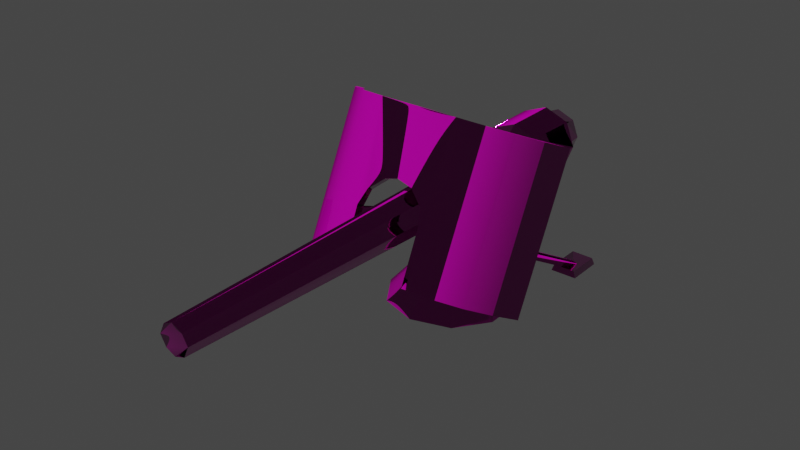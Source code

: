 # Source: mounted_gun_01.blend  (saved by Blender 3.5.10; exported with 4.5.12 LTS)
import bpy
from mathutils import Matrix  # noqa: F401  (used for matrix-valued properties, if any)

bpy.ops.wm.read_factory_settings(use_empty=True)
scene = bpy.context.scene
scene.name = 'Scene'

# ---- collections
col_collection = bpy.data.collections.new('Collection'); scene.collection.children.link(col_collection)

# ---- images (referenced by path relative to the original .blend; pixels are not part of the script)
import os
ASSET_DIR = os.environ.get("B2B_ASSET_DIR", "")  # directory of the original .blend (textures are referenced by path, not embedded)
HERE = os.path.dirname(os.path.abspath(__file__))  # packed textures are extracted next to this script under _unpacked/

def load_image(name, relpath, width, height, colorspace="sRGB"):
    """Load a texture the original file referenced (path relative to the .blend, or extracted next to this script)."""
    p = next((c for c in (os.path.join(HERE, relpath), os.path.join(ASSET_DIR, relpath)) if relpath and os.path.exists(c)), "")
    if p:
        img = bpy.data.images.load(p, check_existing=True)
        img.name = name
    else:  # same state as the original file: an image datablock whose file is absent (Cycles renders it pink)
        img = bpy.data.images.new(name, width, height)
        img.source = "FILE"
        img.filepath = "//" + (relpath or name)
    img.colorspace_settings.name = colorspace
    return img
img_heavy_06_diff_0_png = load_image('heavy_06_diff_0.png', 'heavy_06_diff_0.png', 1024, 1024, 'sRGB')
img_heavy_06_norm_0_png = load_image('heavy_06_norm_0.png', 'heavy_06_norm_0.png', 1024, 1024, 'Non-Color')
img_heavy_06_metal_0_png = load_image('heavy_06_metal_0.png', 'heavy_06_metal_0.png', 1024, 1024, 'Non-Color')
img_default_model_mask_0_png = load_image('default_model_mask_0.png', 'default_model_mask_0.png', 1024, 1024, 'Non-Color')
img_heavy_06_mask_0_png = load_image('heavy_06_mask_0.png', 'heavy_06_mask_0.png', 1024, 1024, 'sRGB')

# ---- materials (node trees are filled in below, after node groups)
mat_material__35_004 = bpy.data.materials.new('Material #35.004')
mat_material__35_004.use_transparent_shadow = False

# ---- node groups
ng_annoshader = bpy.data.node_groups.new('AnnoShader', 'ShaderNodeTree')
_s = ng_annoshader.interface.new_socket(name='Shader', in_out='OUTPUT', socket_type='NodeSocketShader')
_s = ng_annoshader.interface.new_socket(name='cDiffuse', in_out='INPUT', socket_type='NodeSocketColor')
_s = ng_annoshader.interface.new_socket(name='cDiffuseMultiplier', in_out='INPUT', socket_type='NodeSocketColor')
_s = ng_annoshader.interface.new_socket(name='Alpha', in_out='INPUT', socket_type='NodeSocketFloat')
_s = ng_annoshader.interface.new_socket(name='cNormal', in_out='INPUT', socket_type='NodeSocketColor')
_s = ng_annoshader.interface.new_socket(name='Glossiness', in_out='INPUT', socket_type='NodeSocketFloat')
_s = ng_annoshader.interface.new_socket(name='cMetallic', in_out='INPUT', socket_type='NodeSocketColor')
_s = ng_annoshader.interface.new_socket(name='cHeight', in_out='INPUT', socket_type='NodeSocketColor')
_s = ng_annoshader.interface.new_socket(name='cNightGlow', in_out='INPUT', socket_type='NodeSocketColor')
_s = ng_annoshader.interface.new_socket(name='cEmissiveColor', in_out='INPUT', socket_type='NodeSocketColor')
_s = ng_annoshader.interface.new_socket(name='EmissionStrength', in_out='INPUT', socket_type='NodeSocketFloat')
_s = ng_annoshader.interface.new_socket(name='cDyeMask', in_out='INPUT', socket_type='NodeSocketColor')
_N = ng_annoshader.nodes; _L = ng_annoshader.links
n0 = _N.new('NodeGroupInput'); n0.name = 'Group Input'; n0.location = (0, -900)
n1 = _N.new('ShaderNodeMix'); n1.name = 'Mix'; n1.location = (300, 300)
n1.data_type = 'RGBA'
n1.blend_type = 'MULTIPLY'
n1.inputs[0].default_value = 1.0
n2 = _N.new('ShaderNodeRGBToBW'); n2.name = 'RGB to BW'; n2.location = (300, 0)
n3 = _N.new('ShaderNodeMix'); n3.name = 'Mix.001'; n3.location = (600, 0)
n3.data_type = 'RGBA'
n3.blend_type = 'MULTIPLY'
n3.inputs[7].default_value = (1.0, 0.0, 0.0, 1.0)
n4 = _N.new('ShaderNodeSeparateColor'); n4.name = 'Separate RGB'; n4.location = (300, -300)
n5 = _N.new('ShaderNodeMath'); n5.name = 'Math'; n5.location = (600, -450)
n5.operation = 'POWER'
n5.inputs[1].default_value = 2.0
n6 = _N.new('ShaderNodeMath'); n6.name = 'Math.001'; n6.location = (600, -150)
n6.operation = 'POWER'
n6.inputs[1].default_value = 2.0
n7 = _N.new('ShaderNodeMath'); n7.name = 'Math.002'; n7.location = (750, -300)
n8 = _N.new('ShaderNodeMath'); n8.name = 'Math.003'; n8.location = (900, -300)
n8.operation = 'SUBTRACT'
n8.inputs[0].default_value = 1.0
n9 = _N.new('ShaderNodeMath'); n9.name = 'Math.004'; n9.location = (1050, -300)
n9.operation = 'SQRT'
n10 = _N.new('ShaderNodeCombineColor'); n10.name = 'Combine RGB'; n10.location = (1200, -300)
n11 = _N.new('ShaderNodeNormalMap'); n11.name = 'Normal Map'; n11.location = (1500, -300)
n11.inputs[0].default_value = 0.5
n12 = _N.new('ShaderNodeRGBToBW'); n12.name = 'RGB to BW.001'; n12.location = (1500, 0)
n13 = _N.new('ShaderNodeBump'); n13.name = 'Bump'; n13.location = (1800, -300)
n13.inputs[0].default_value = 0.5
n13.inputs[1].default_value = 1.0
n13.inputs[2].default_value = 1.0
n14 = _N.new('ShaderNodeMath'); n14.name = 'Math.005'; n14.location = (900, -900)
n14.operation = 'SUBTRACT'
n14.inputs[0].default_value = 1.0
n15 = _N.new('ShaderNodeRGBToBW'); n15.name = 'RGB to BW.002'; n15.location = (300, 0)
n16 = _N.new('ShaderNodeVectorMath'); n16.name = 'EmissionScale'; n16.location = (300, -1200)
n16.label = 'EmissionScale'
n16.operation = 'SCALE'
n16.inputs[3].default_value = 10.0
n17 = _N.new('ShaderNodeVectorMath'); n17.name = 'Vector Math'; n17.location = (600, -1200)
n17.operation = 'MULTIPLY'
n18 = _N.new('ShaderNodeObjectInfo'); n18.name = 'Object Info'; n18.location = (300, -1500)
n19 = _N.new('ShaderNodeMath'); n19.name = 'Math.006'; n19.location = (600, -1500)
n19.operation = 'FRACT'
n20 = _N.new('ShaderNodeValToRGB'); n20.name = 'ColorRamp'; n20.location = (900, -1500)
n20.color_ramp.interpolation = 'CONSTANT'
while len(n20.color_ramp.elements) > 1: n20.color_ramp.elements.remove(n20.color_ramp.elements[-1])
n20.color_ramp.elements[0].position = 0.0; n20.color_ramp.elements[0].color = (1.0, 0.0, 0.0, 1.0)
_e = n20.color_ramp.elements.new(0.3333); _e.color = (0.0, 1.0, 0.0, 1.0)
_e = n20.color_ramp.elements.new(0.6667); _e.color = (0.0, 0.0, 1.0, 1.0)
n21 = _N.new('ShaderNodeVectorMath'); n21.name = 'Vector Math.001'; n21.location = (1200, -1500)
n21.operation = 'MULTIPLY'
n22 = _N.new('ShaderNodeMix'); n22.name = 'Mix.002'; n22.location = (1500, -1200)
n22.data_type = 'RGBA'
n22.inputs[6].default_value = (0.0, 0.0, 0.0, 1.0)
n23 = _N.new('ShaderNodeBsdfPrincipled'); n23.name = 'Principled BSDF'; n23.location = (1200, -900)
n23.distribution = 'GGX'
n23.subsurface_method = 'RANDOM_WALK_SKIN'
n23.inputs[3].default_value = 1.45
n24 = _N.new('NodeGroupOutput'); n24.name = 'Group Output'; n24.location = (1500, -900)
_L.new(n0.outputs[1], n1.inputs[6])
_L.new(n0.outputs[0], n1.inputs[7])
_L.new(n0.outputs[10], n2.inputs[0])
_L.new(n2.outputs[0], n3.inputs[0])
_L.new(n1.outputs[2], n3.inputs[6])
_L.new(n0.outputs[3], n4.inputs[0])
_L.new(n4.outputs[0], n5.inputs[0])
_L.new(n4.outputs[1], n6.inputs[0])
_L.new(n5.outputs[0], n7.inputs[0])
_L.new(n6.outputs[0], n7.inputs[1])
_L.new(n7.outputs[0], n8.inputs[1])
_L.new(n8.outputs[0], n9.inputs[0])
_L.new(n4.outputs[0], n10.inputs[0])
_L.new(n4.outputs[1], n10.inputs[1])
_L.new(n9.outputs[0], n10.inputs[2])
_L.new(n10.outputs[0], n11.inputs[1])
_L.new(n0.outputs[6], n12.inputs[0])
_L.new(n12.outputs[0], n13.inputs[3])
_L.new(n11.outputs[0], n13.inputs[4])
_L.new(n0.outputs[4], n14.inputs[1])
_L.new(n0.outputs[5], n15.inputs[0])
_L.new(n0.outputs[8], n16.inputs[0])
_L.new(n3.outputs[2], n17.inputs[0])
_L.new(n16.outputs[0], n17.inputs[1])
_L.new(n18.outputs[0], n19.inputs[0])
_L.new(n19.outputs[0], n20.inputs[0])
_L.new(n20.outputs[0], n21.inputs[0])
_L.new(n0.outputs[7], n21.inputs[1])
_L.new(n21.outputs[0], n22.inputs[0])
_L.new(n17.outputs[0], n22.inputs[7])
_L.new(n0.outputs[2], n23.inputs[4])
_L.new(n14.outputs[0], n23.inputs[2])
_L.new(n13.outputs[0], n23.inputs[5])
_L.new(n3.outputs[2], n23.inputs[0])
_L.new(n15.outputs[0], n23.inputs[1])
_L.new(n0.outputs[9], n23.inputs[28])
_L.new(n22.outputs[2], n23.inputs[27])
_L.new(n23.outputs[0], n24.inputs[0])
n24.is_active_output = True

# ---- material node trees
mat_material__35_004.use_nodes = True; mat_material__35_004.node_tree.nodes.clear()
_N = mat_material__35_004.node_tree.nodes; _L = mat_material__35_004.node_tree.links
n0 = _N.new('ShaderNodeOutputMaterial'); n0.name = 'Material Output'; n0.location = (300, 300)
n1 = _N.new('ShaderNodeTexImage'); n1.name = 'cModelDiffTex'; n1.location = (-1200, 900)
n1.label = 'cModelDiffTex'
n1.image = img_heavy_06_diff_0_png
n2 = _N.new('ShaderNodeTexImage'); n2.name = 'cModelNormalTex'; n2.location = (-1200, 600)
n2.label = 'cModelNormalTex'
n2.image = img_heavy_06_norm_0_png
n3 = _N.new('ShaderNodeTexImage'); n3.name = 'cModelMetallicTex'; n3.location = (-1200, 300)
n3.label = 'cModelMetallicTex'
n3.image = img_heavy_06_metal_0_png
n4 = _N.new('ShaderNodeTexImage'); n4.name = 'cSeparateAOTex'; n4.location = (-1200, 0)
n4.label = 'cSeparateAOTex'
n4.image = img_default_model_mask_0_png
n5 = _N.new('ShaderNodeTexImage'); n5.name = 'cHeightMap'; n5.location = (-1200, -300)
n5.label = 'cHeightMap'
n6 = _N.new('ShaderNodeTexImage'); n6.name = 'cNightGlowMap'; n6.location = (-1200, -600)
n6.label = 'cNightGlowMap'
n6.image = img_heavy_06_mask_0_png
n7 = _N.new('ShaderNodeTexImage'); n7.name = 'cDyeMask'; n7.location = (-1200, -900)
n7.label = 'cDyeMask'
n8 = _N.new('ShaderNodeGroup'); n8.name = 'Group'; n8.location = (0, 0)
n8.node_tree = ng_annoshader
n8.inputs[9].default_value = 0.0
n9 = _N.new('ShaderNodeCombineRGB'); n9.name = 'cEmissiveColor'; n9.location = (900, 1050)
n9.label = 'cEmissiveColor'
n9.inputs[0].default_value = 1.556
n9.inputs[1].default_value = 0.7751
n9.inputs[2].default_value = 0.3049
n10 = _N.new('ShaderNodeCombineRGB'); n10.name = 'cDiffuseColor'; n10.location = (600, 1050)
n10.label = 'cDiffuseColor'
n10.inputs[0].default_value = 1.0
n10.inputs[1].default_value = 1.0
n10.inputs[2].default_value = 1.0
_L.new(n1.outputs[0], n8.inputs[0])
_L.new(n2.outputs[0], n8.inputs[3])
_L.new(n3.outputs[0], n8.inputs[5])
_L.new(n5.outputs[0], n8.inputs[6])
_L.new(n6.outputs[0], n8.inputs[7])
_L.new(n7.outputs[0], n8.inputs[10])
_L.new(n10.outputs[0], n8.inputs[1])
_L.new(n9.outputs[0], n8.inputs[8])
_L.new(n1.outputs[1], n8.inputs[2])
_L.new(n2.outputs[1], n8.inputs[4])
_L.new(n8.outputs[0], n0.inputs[0])
n0.is_active_output = True

# ---- world
world_world = bpy.data.worlds.new('World'); scene.world = world_world
world_world.use_nodes = True; world_world.node_tree.nodes.clear()
_N = world_world.node_tree.nodes; _L = world_world.node_tree.links
n0 = _N.new('ShaderNodeOutputWorld'); n0.name = 'World Output'; n0.location = (300, 300)
n1 = _N.new('ShaderNodeBackground'); n1.name = 'Background'; n1.location = (10, 300)
n1.inputs[0].default_value = (0.05088, 0.05088, 0.05088, 1.0)
_L.new(n1.outputs[0], n0.inputs[0])
n0.is_active_output = True
world_world.color = (0.05088, 0.05088, 0.05088)
world_world.use_sun_shadow = False
world_world.sun_shadow_jitter_overblur = 0.0

# ---- meshes
me_mesh_0_013 = bpy.data.meshes.new('Mesh_0.013')
me_mesh_0_013.from_pydata([(0.1723, -0.009009, 0.2686), (0.1614, -0.09936, 0.06431), (0.1722, -0.1046, 0.06691), (0.1615, -0.003803, 0.2659), (0.03241, -0.06365, 0.1649), (0.03182, -0.03524, 0.1854), (0.03305, -0.01998, 0.1781), (0.03456, -0.05497, 0.1819), (0.03196, -0.06036, 0.1094), (0.03131, 0.01665, 0.1366), (0.03342, -0.04675, 0.09804), (0.03414, 0.0204, 0.1173), (0.03268, 0.006784, 0.1005), (0.1121, 0.1351, -0.0004842), (0.108, 0.1882, 0.009269), (0.1111, 0.1903, -0.0004842), (0.1085, 0.1363, 0.009269), (-0.07979, 0.1889, -0.0004842), (-0.07928, 0.137, 0.009269), (-0.07956, 0.1873, 0.009269), (-0.07882, 0.1338, -0.0004842), (-0.01555, 0.04031, 0.0999), (-0.002588, 0.1159, 0.1129), (-0.01597, 0.1157, 0.0999), (-0.002171, 0.04049, 0.1129), (-0.002171, 0.04049, 0.13), (-0.002588, 0.1159, 0.1281), (0.02257, 0.2484, 0.1891), (-0.001137, 0.2501, 0.1642), (0.03266, 0.2481, 0.1642), (-0.004312, 0.2489, 0.1995), (-0.02768, 0.2481, 0.1891), (0.02257, 0.2484, 0.1391), (-0.03777, 0.2484, 0.1642), (-0.004312, 0.2489, 0.1287), (-0.02768, 0.2481, 0.1391), (0.0344, 0.2115, 0.1997), (0.03632, 0.2218, 0.1642), (0.04779, 0.2117, 0.1642), (0.02623, 0.2221, 0.192), (-0.002459, 0.2114, 0.2142), (0.02623, 0.2221, 0.1362), (0.0344, 0.2115, 0.1285), (0.03266, 0.2481, 0.1642), (0.02257, 0.2484, 0.1391), (0.02257, 0.2484, 0.1891), (-0.004312, 0.2489, 0.1287), (-0.004058, 0.2229, 0.1246), (-0.002459, 0.2114, 0.1139), (-0.004058, 0.2229, 0.2037), (-0.004312, 0.2489, 0.1995), (-0.03932, 0.2113, 0.1997), (-0.03083, 0.2226, 0.192), (-0.02768, 0.2481, 0.1891), (-0.0527, 0.2111, 0.1642), (-0.04092, 0.2228, 0.1642), (-0.03777, 0.2484, 0.1642), (-0.03932, 0.2113, 0.1285), (-0.03083, 0.2226, 0.1362), (-0.002459, 0.2114, 0.1139), (-0.02768, 0.2481, 0.1391), (-0.004058, 0.2229, 0.1246), (-0.004312, 0.2489, 0.1287), (-0.0001946, -0.1185, 0.2147), (-0.02184, -0.1315, 0.2142), (-0.001884, -0.1304, 0.2196), (-0.02322, -0.1217, 0.2093), (-0.04395, -0.1413, 0.1964), (-0.04555, -0.1298, 0.1912), (-0.05267, -0.1509, 0.1759), (-0.05076, -0.1406, 0.1707), (-0.05116, -0.1859, 0.1031), (-0.05276, -0.1744, 0.09814), (0.1111, 0.1903, -0.0004842), (0.07446, 0.1886, 0.009269), (0.07423, 0.1902, -0.0004842), (0.108, 0.1882, 0.009269), (-0.07956, 0.1873, 0.009269), (-0.1164, 0.1872, 0.009269), (-0.07979, 0.1889, -0.0004842), (-0.04954, 0.116, 0.1186), (-0.02607, 0.1159, 0.1387), (-0.03945, 0.1158, 0.1642), (-0.03945, 0.1158, 0.1018), (-0.01597, 0.1157, 0.0999), (-0.002588, 0.1159, 0.1281), (-0.002588, 0.1159, 0.1129), (0.09025, -0.1662, 0.0942), (0.05466, -0.079, 0.2997), (0.05453, -0.1746, 0.09814), (0.04973, -0.14, 0.1707), (0.04773, -0.1738, 0.09814), (0.04156, -0.1294, 0.1912), (0.02045, -0.1223, 0.2093), (-0.0001946, -0.1185, 0.2147), (0.09038, -0.07068, 0.2958), (-0.00239, -0.07854, 0.2997), (0.1181, -0.05341, 0.2881), (0.118, -0.149, 0.08641), (0.1449, -0.1251, 0.07593), (0.145, -0.02957, 0.2775), (0.1614, -0.09936, 0.06431), (0.1615, -0.003803, 0.2659), (-0.05921, -0.07974, 0.2997), (-0.02322, -0.1217, 0.2093), (-0.04555, -0.1298, 0.1912), (-0.05076, -0.1406, 0.1707), (-0.05934, -0.1753, 0.09814), (-0.05276, -0.1744, 0.09814), (-0.09406, -0.1667, 0.0942), (-0.09393, -0.07115, 0.2958), (-0.123, -0.05508, 0.2881), (-0.1231, -0.1506, 0.08641), (-0.1465, -0.1271, 0.07593), (-0.1464, -0.03151, 0.2775), (-0.1668, -0.1014, 0.06431), (-0.1669, -0.004195, 0.2659), (0.03159, -0.03359, 0.1144), (0.1216, -0.1267, 0.1439), (0.0309, -0.02866, 0.1302), (0.119, -0.1321, 0.1281), (0.03296, -0.04346, 0.1333), (0.1127, -0.1346, 0.1468), (0.03365, -0.04839, 0.1175), (0.1134, -0.1396, 0.1312), (0.1042, 0.1676, 0.005378), (0.01012, 0.0002958, 0.07739), (0.01295, 0.004041, 0.08714), (0.09356, 0.1477, 0.004133), (0.09342, 0.1728, 0.004963), (0.002171, 0.009248, 0.08673), (0.08301, 0.1512, 0.003718), (-0.0006612, 0.005502, 0.07687), (0.09038, -0.07068, 0.2958), (0.05603, -0.08886, 0.3047), (0.05466, -0.079, 0.2997), (0.09504, -0.08009, 0.3006), (-0.0007906, -0.09005, 0.3047), (0.1181, -0.05341, 0.2881), (-0.00239, -0.07854, 0.2997), (0.1261, -0.06236, 0.2921), (-0.05921, -0.07974, 0.2997), (0.145, -0.02957, 0.2775), (-0.06113, -0.09006, 0.3047), (0.1527, -0.03687, 0.2807), (0.1615, -0.003803, 0.2659), (0.1723, -0.009009, 0.2686), (-0.09393, -0.07115, 0.2958), (-0.09913, -0.08193, 0.3006), (-0.123, -0.05508, 0.2881), (-0.1286, -0.06257, 0.2921), (-0.1464, -0.03151, 0.2775), (-0.1555, -0.03781, 0.2807), (-0.1669, -0.004195, 0.2659), (-0.1761, -0.0105, 0.2686), (0.02418, 0.1162, 0.1896), (0.02277, -0.5008, 0.1642), (0.01619, -0.5017, 0.1792), (0.03427, 0.116, 0.1642), (-0.002588, 0.1159, 0.2001), (0.02418, 0.1162, 0.1387), (-0.0007124, -0.5007, 0.1856), (0.01619, -0.5017, 0.1491), (-0.02607, 0.1159, 0.1896), (-0.0141, -0.5009, 0.1792), (-0.02067, -0.5018, 0.1642), (-0.002171, 0.04049, 0.13), (-0.0007124, -0.5007, 0.1427), (-0.002588, 0.1159, 0.1281), (-0.03574, 0.04085, 0.1642), (-0.03945, 0.1158, 0.1642), (-0.0141, -0.5009, 0.1491), (-0.02565, 0.04058, 0.14), (-0.0007124, -0.5007, 0.1427), (-0.002171, 0.04049, 0.13), (-0.1102, 0.1663, 0.005378), (-0.01336, 0.0003853, 0.07739), (-0.09732, 0.1463, 0.004133), (-0.01404, 0.005318, 0.08714), (-0.101, 0.1726, 0.004963), (-0.004635, 0.009978, 0.08673), (-0.08792, 0.1509, 0.003718), (-0.00395, 0.005045, 0.07687), (-0.1761, -0.0105, 0.2686), (-0.1668, -0.1014, 0.06431), (-0.1669, -0.004195, 0.2659), (-0.1762, -0.1061, 0.06691), (-0.03533, -0.03451, 0.1144), (-0.123, -0.1272, 0.1439), (-0.1221, -0.1337, 0.1281), (-0.03601, -0.02958, 0.1302), (-0.03747, -0.04319, 0.1333), (-0.1153, -0.1345, 0.1468), (-0.03679, -0.04813, 0.1175), (-0.1179, -0.1399, 0.1312), (-0.002032, 0.01537, 0.0583), (-0.02368, 0.002303, 0.1114), (-0.02368, 0.002303, 0.0583), (-0.002032, 0.01537, 0.1114), (-0.02354, -0.02282, 0.1114), (0.01976, 0.003311, 0.0583), (-0.02354, -0.02282, 0.0583), (0.01976, 0.003311, 0.1114), (-0.001754, -0.03488, 0.1114), (-0.001754, -0.03488, 0.0583), (0.0199, -0.02181, 0.0583), (0.0199, -0.02181, 0.1114), (-0.001754, -0.03488, 0.0583), (-0.001754, -0.03488, 0.1114), (-0.03629, 0.02066, 0.1173), (0.03131, 0.01665, 0.1366), (-0.03583, 0.01738, 0.1366), (0.03414, 0.0204, 0.1173), (-0.03423, 0.005865, 0.1005), (0.03268, 0.006784, 0.1005), (0.03305, -0.01998, 0.1781), (-0.03409, -0.01926, 0.1781), (0.03182, -0.03524, 0.1854), (-0.03533, -0.03451, 0.1854), (0.03456, -0.05497, 0.1819), (-0.03587, -0.0547, 0.1819), (0.03241, -0.06365, 0.1649), (-0.03473, -0.06292, 0.1649), (0.03196, -0.06036, 0.1094), (-0.03496, -0.06128, 0.1094), (0.03342, -0.04675, 0.09804), (-0.03702, -0.04648, 0.09804), (-0.0008002, 0.03062, 0.0613), (-0.001893, -0.009754, 0.0613), (-0.02665, 0.02368, 0.0613), (0.02359, 0.02396, 0.0613), (-0.04058, 0.003306, 0.0613), (0.03666, 0.002308, 0.0613), (0.0368, -0.02281, 0.0613), (-0.04044, -0.02182, 0.0613), (0.02287, -0.04319, 0.0613), (-0.02409, -0.04301, 0.0613), (-0.002986, -0.05013, 0.0613), (-0.001764, 0.0858, -0.0004842), (-0.02665, 0.02368, 0.0613), (-0.05936, 0.06607, -0.0004842), (-0.0008002, 0.03062, 0.0613), (-0.04058, 0.003306, 0.0613), (-0.09311, 0.01947, -0.0004842), (-0.04044, -0.02182, 0.0613), (-0.09169, -0.03899, -0.0004842), (-0.02409, -0.04301, 0.0613), (-0.05807, -0.08796, -0.0004842), (-0.002986, -0.05013, 0.0613), (-0.002023, -0.1053, -0.0004842), (0.02287, -0.04319, 0.0613), (0.0558, -0.08722, -0.0004842), (0.0368, -0.02281, 0.0613), (0.08933, -0.03898, -0.0004842), (0.03666, 0.002308, 0.0613), (0.08791, 0.01949, -0.0004842), (0.02359, 0.02396, 0.0613), (0.05451, 0.06681, -0.0004842), (-0.0008002, 0.03062, 0.0613), (-0.001764, 0.0858, -0.0004842), (0.1085, 0.1363, 0.009269), (0.07446, 0.1886, 0.009269), (0.108, 0.1882, 0.009269), (0.07497, 0.1367, 0.009269), (-0.1161, 0.137, 0.009269), (-0.07956, 0.1873, 0.009269), (-0.07928, 0.137, 0.009269), (-0.1164, 0.1872, 0.009269), (-0.0007124, -0.5007, 0.1856), (-0.02067, -0.5018, 0.1642), (-0.0141, -0.5009, 0.1792), (0.01619, -0.5017, 0.1792), (-0.0141, -0.5009, 0.1491), (0.02277, -0.5008, 0.1642), (-0.0007124, -0.5007, 0.1427), (0.01619, -0.5017, 0.1491), (0.05603, -0.08886, 0.3047), (0.09491, -0.1756, 0.09887), (0.0559, -0.1844, 0.1031), (0.04781, -0.1503, 0.1759), (0.04932, -0.1853, 0.1031), (0.04315, -0.1409, 0.1964), (0.02182, -0.1322, 0.2142), (-0.001884, -0.1304, 0.2196), (0.09504, -0.08009, 0.3006), (-0.0007906, -0.09005, 0.3047), (0.1261, -0.06236, 0.2921), (0.126, -0.1579, 0.09036), (0.1526, -0.1324, 0.07905), (0.1527, -0.03687, 0.2807), (0.1722, -0.1046, 0.06691), (0.1723, -0.009009, 0.2686), (-0.06113, -0.09006, 0.3047), (-0.02184, -0.1315, 0.2142), (-0.04395, -0.1413, 0.1964), (-0.05267, -0.1509, 0.1759), (-0.06126, -0.1856, 0.1031), (-0.05116, -0.1859, 0.1031), (-0.09597, -0.177, 0.09887), (-0.09913, -0.08193, 0.3006), (-0.1286, -0.06257, 0.2921), (-0.1288, -0.1581, 0.09036), (-0.1557, -0.1334, 0.07905), (-0.1555, -0.03781, 0.2807), (-0.1762, -0.1061, 0.06691), (-0.1761, -0.0105, 0.2686), (-0.002171, 0.04049, 0.13), (-0.01555, 0.04031, 0.0999), (-0.02565, 0.04058, 0.14), (-0.002171, 0.04049, 0.1129), (-0.04584, 0.04113, 0.1186), (-0.03574, 0.04085, 0.1018), (-0.03574, 0.04085, 0.1642), (0.04957, 0.1265, 0.1642), (0.02418, 0.1162, 0.1896), (0.03267, 0.1275, 0.1997), (0.03427, 0.116, 0.1642), (-0.002588, 0.1159, 0.2001), (0.03267, 0.1275, 0.1285), (-0.0006707, 0.1262, 0.2142), (0.02418, 0.1162, 0.1387), (-0.02607, 0.1159, 0.1896), (-0.0006707, 0.1262, 0.1139), (-0.03753, 0.1261, 0.1997), (-0.002588, 0.1159, 0.1281), (-0.03945, 0.1158, 0.1642), (-0.03753, 0.1261, 0.1285), (-0.05092, 0.1259, 0.1642), (-0.02607, 0.1159, 0.1387), (-0.07882, 0.1338, -0.0004842), (-0.1161, 0.137, 0.009269), (-0.07928, 0.137, 0.009269), (-0.1157, 0.1337, -0.0004842), (0.07191, 0.1346, -0.0004842), (0.1085, 0.1363, 0.009269), (0.1121, 0.1351, -0.0004842), (0.07497, 0.1367, 0.009269), (-0.1157, 0.1337, -0.0004842), (-0.1164, 0.1872, 0.009269), (-0.1161, 0.137, 0.009269), (-0.1169, 0.1905, -0.0004842), (-0.03496, -0.06128, 0.1094), (-0.03423, 0.005865, 0.1005), (-0.03629, 0.02066, 0.1173), (-0.03702, -0.04648, 0.09804), (-0.03473, -0.06292, 0.1649), (-0.03583, 0.01738, 0.1366), (-0.03409, -0.01926, 0.1781), (-0.03587, -0.0547, 0.1819), (-0.03533, -0.03451, 0.1854), (-0.03574, 0.04085, 0.1642), (-0.04954, 0.116, 0.1186), (-0.03945, 0.1158, 0.1642), (-0.04584, 0.04113, 0.1186), (-0.03945, 0.1158, 0.1018), (-0.03574, 0.04085, 0.1018), (0.07423, 0.1902, -0.0004842), (0.07497, 0.1367, 0.009269), (0.07191, 0.1346, -0.0004842), (0.07446, 0.1886, 0.009269), (-0.0001946, -0.1185, 0.2147), (0.02182, -0.1322, 0.2142), (0.02045, -0.1223, 0.2093), (-0.001884, -0.1304, 0.2196), (0.04315, -0.1409, 0.1964), (0.04156, -0.1294, 0.1912), (0.04781, -0.1503, 0.1759), (0.04973, -0.14, 0.1707), (0.04932, -0.1853, 0.1031), (0.04773, -0.1738, 0.09814), (0.04779, 0.2117, 0.1642), (0.03267, 0.1275, 0.1997), (0.0344, 0.2115, 0.1997), (0.04957, 0.1265, 0.1642), (-0.0006707, 0.1262, 0.2142), (0.0344, 0.2115, 0.1285), (-0.002459, 0.2114, 0.2142), (0.03267, 0.1275, 0.1285), (-0.002459, 0.2114, 0.1139), (-0.0006707, 0.1262, 0.1139), (-0.03753, 0.1261, 0.1997), (-0.03932, 0.2113, 0.1997), (-0.05092, 0.1259, 0.1642), (-0.0527, 0.2111, 0.1642), (-0.03753, 0.1261, 0.1285), (-0.03932, 0.2113, 0.1285), (-0.0006707, 0.1262, 0.1139), (-0.002459, 0.2114, 0.1139)], [(77, 78), (77, 79)], [(0, 2, 1), (1, 3, 0), (4, 6, 5), (5, 7, 4), (6, 4, 8), (8, 9, 6), (9, 8, 10), (10, 11, 9), (11, 10, 12), (13, 15, 14), (14, 16, 13), (17, 19, 18), (18, 20, 17), (21, 23, 22), (22, 24, 21), (25, 24, 22), (22, 26, 25), (27, 29, 28), (30, 27, 28), (31, 30, 28), (29, 32, 28), (33, 31, 28), (32, 34, 28), (35, 33, 28), (34, 35, 28), (36, 38, 37), (37, 39, 36), (40, 36, 39), (41, 37, 38), (38, 42, 41), (39, 37, 43), (44, 43, 37), (37, 41, 44), (43, 45, 39), (46, 44, 41), (41, 47, 46), (47, 41, 42), (42, 48, 47), (49, 39, 45), (39, 49, 40), (45, 50, 49), (51, 40, 49), (52, 49, 50), (49, 52, 51), (50, 53, 52), (54, 51, 52), (55, 52, 53), (52, 55, 54), (53, 56, 55), (57, 54, 55), (58, 55, 56), (55, 58, 57), (59, 57, 58), (56, 60, 58), (58, 61, 59), (61, 58, 60), (60, 62, 61), (63, 65, 64), (64, 66, 63), (66, 64, 67), (67, 68, 66), (68, 67, 69), (69, 70, 68), (70, 69, 71), (71, 72, 70), (73, 75, 74), (74, 76, 73), (80, 82, 81), (81, 83, 80), (83, 81, 84), (84, 81, 85), (85, 86, 84), (87, 89, 88), (89, 91, 90), (90, 88, 89), (88, 90, 92), (92, 93, 88), (88, 93, 94), (88, 95, 87), (94, 96, 88), (87, 95, 97), (97, 98, 87), (99, 98, 97), (97, 100, 99), (101, 99, 100), (100, 102, 101), (103, 96, 94), (94, 104, 103), (105, 103, 104), (103, 105, 106), (107, 103, 106), (106, 108, 107), (103, 107, 109), (109, 110, 103), (111, 110, 109), (109, 112, 111), (111, 112, 113), (113, 114, 111), (114, 113, 115), (115, 116, 114), (117, 119, 118), (118, 120, 117), (118, 119, 121), (121, 122, 118), (122, 121, 123), (123, 124, 122), (125, 127, 126), (126, 128, 125), (127, 125, 129), (129, 130, 127), (130, 129, 131), (131, 132, 130), (133, 135, 134), (134, 136, 133), (137, 134, 135), (138, 133, 136), (135, 139, 137), (136, 140, 138), (137, 139, 141), (142, 138, 140), (141, 143, 137), (140, 144, 142), (145, 142, 144), (144, 146, 145), (143, 141, 147), (147, 148, 143), (148, 147, 149), (149, 150, 148), (150, 149, 151), (151, 152, 150), (152, 151, 153), (153, 154, 152), (155, 157, 156), (156, 158, 155), (157, 155, 159), (160, 158, 156), (159, 161, 157), (156, 162, 160), (161, 159, 163), (163, 164, 161), (165, 164, 163), (166, 160, 162), (162, 167, 166), (168, 160, 166), (163, 169, 165), (163, 170, 169), (171, 165, 169), (169, 172, 171), (173, 171, 172), (172, 174, 173), (175, 177, 176), (176, 178, 175), (179, 175, 178), (178, 180, 179), (181, 179, 180), (180, 182, 181), (183, 185, 184), (184, 186, 183), (187, 189, 188), (188, 190, 187), (191, 190, 188), (188, 192, 191), (193, 191, 192), (192, 194, 193), (195, 197, 196), (196, 198, 195), (199, 196, 197), (200, 195, 198), (197, 201, 199), (198, 202, 200), (203, 199, 201), (201, 204, 203), (205, 200, 202), (202, 206, 205), (207, 205, 206), (206, 208, 207), (209, 211, 210), (210, 212, 209), (213, 209, 212), (212, 214, 213), (215, 210, 211), (211, 216, 215), (217, 215, 216), (216, 218, 217), (219, 217, 218), (218, 220, 219), (221, 219, 220), (220, 222, 221), (223, 221, 222), (222, 224, 223), (225, 223, 224), (224, 226, 225), (227, 229, 228), (230, 227, 228), (229, 231, 228), (232, 230, 228), (233, 232, 228), (231, 234, 228), (235, 233, 228), (234, 236, 228), (237, 235, 228), (236, 237, 228), (238, 240, 239), (239, 241, 238), (242, 239, 240), (240, 243, 242), (244, 242, 243), (243, 245, 244), (246, 244, 245), (245, 247, 246), (248, 246, 247), (247, 249, 248), (250, 248, 249), (249, 251, 250), (252, 250, 251), (251, 253, 252), (254, 252, 253), (253, 255, 254), (256, 254, 255), (255, 257, 256), (258, 256, 257), (257, 259, 258), (260, 262, 261), (261, 263, 260), (264, 266, 265), (265, 267, 264), (268, 270, 269), (269, 271, 268), (271, 269, 272), (272, 273, 271), (273, 272, 274), (274, 275, 273), (276, 278, 277), (279, 280, 278), (278, 276, 279), (276, 281, 279), (282, 281, 276), (283, 282, 276), (277, 284, 276), (276, 285, 283), (286, 284, 277), (277, 287, 286), (286, 287, 288), (288, 289, 286), (289, 288, 290), (290, 291, 289), (283, 285, 292), (292, 293, 283), (293, 292, 294), (292, 295, 294), (295, 292, 296), (296, 297, 295), (298, 296, 292), (292, 299, 298), (298, 299, 300), (300, 301, 298), (302, 301, 300), (300, 303, 302), (304, 302, 303), (303, 305, 304), (306, 308, 307), (307, 309, 306), (307, 308, 310), (310, 311, 307), (312, 310, 308), (313, 315, 314), (314, 316, 313), (317, 314, 315), (318, 313, 316), (315, 319, 317), (316, 320, 318), (321, 317, 319), (322, 318, 320), (319, 323, 321), (320, 324, 322), (325, 321, 323), (326, 322, 324), (323, 327, 325), (324, 328, 326), (328, 325, 327), (327, 326, 328), (329, 331, 330), (330, 332, 329), (333, 335, 334), (334, 336, 333), (337, 339, 338), (338, 340, 337), (341, 343, 342), (342, 344, 341), (343, 341, 345), (345, 346, 343), (347, 346, 345), (347, 345, 348), (348, 349, 347), (350, 352, 351), (351, 353, 350), (353, 351, 354), (354, 355, 353), (356, 358, 357), (357, 359, 356), (360, 362, 361), (361, 363, 360), (364, 361, 362), (362, 365, 364), (366, 364, 365), (365, 367, 366), (368, 366, 367), (367, 369, 368), (370, 372, 371), (371, 373, 370), (374, 371, 372), (375, 370, 373), (372, 376, 374), (373, 377, 375), (378, 375, 377), (377, 379, 378), (380, 374, 376), (376, 381, 380), (382, 380, 381), (381, 383, 382), (384, 382, 383), (383, 385, 384), (386, 384, 385), (385, 387, 386)])
me_mesh_0_013.polygons.foreach_set('use_smooth', [True] * 324)
_uv = me_mesh_0_013.uv_layers.new(name='UVMap')
_uv.uv.foreach_set('vector', [0.5781, 0.2437, 0.5781, 0.2603, 0.5776, 0.2603, 0.5776, 0.2603, 0.5776, 0.2437, 0.5781, 0.2437, 0.5938, 0.2793, 0.5908, 0.2783, 0.5918, 0.2778, 0.5918, 0.2778, 0.5933, 0.2778, 0.5938, 0.2793, 0.5908, 0.2783, 0.5938, 0.2793, 0.5938, 0.2832, 0.5938, 0.2832, 0.5884, 0.2817, 0.5908, 0.2783, 0.5884, 0.2817, 0.5938, 0.2832, 0.5928, 0.2842, 0.5928, 0.2842, 0.5879, 0.2827, 0.5884, 0.2817, 0.5879, 0.2827, 0.5928, 0.2842, 0.5889, 0.2842, 0.5752, 0.2783, 0.5791, 0.2783, 0.5791, 0.2788, 0.5791, 0.2788, 0.5752, 0.2788, 0.5752, 0.2783, 0.5752, 0.2793, 0.5752, 0.2803, 0.5791, 0.2803, 0.5791, 0.2803, 0.5791, 0.2793, 0.5752, 0.2793, 0.5698, 0.2808, 0.564, 0.2808, 0.564, 0.2793, 0.564, 0.2793, 0.5698, 0.2793, 0.5698, 0.2808, 0.5698, 0.2778, 0.5698, 0.2793, 0.564, 0.2793, 0.564, 0.2793, 0.564, 0.2783, 0.5698, 0.2778, 0.5947, 0.2354, 0.5957, 0.2373, 0.5928, 0.2373, 0.5928, 0.2349, 0.5947, 0.2354, 0.5928, 0.2373, 0.5913, 0.2354, 0.5928, 0.2349, 0.5928, 0.2373, 0.5957, 0.2373, 0.5947, 0.2393, 0.5928, 0.2373, 0.5903, 0.2373, 0.5913, 0.2354, 0.5928, 0.2373, 0.5947, 0.2393, 0.5928, 0.2397, 0.5928, 0.2373, 0.5913, 0.2393, 0.5903, 0.2373, 0.5928, 0.2373, 0.5928, 0.2397, 0.5913, 0.2393, 0.5928, 0.2373, 0.5776, 0.2676, 0.5781, 0.2651, 0.5791, 0.2656, 0.5791, 0.2656, 0.5786, 0.2681, 0.5776, 0.2676, 0.5771, 0.27, 0.5776, 0.2676, 0.5786, 0.2681, 0.5806, 0.2637, 0.5791, 0.2656, 0.5781, 0.2651, 0.5781, 0.2651, 0.5796, 0.2632, 0.5806, 0.2637, 0.5786, 0.2681, 0.5791, 0.2656, 0.5811, 0.2666, 0.582, 0.2651, 0.5811, 0.2666, 0.5791, 0.2656, 0.5791, 0.2656, 0.5806, 0.2637, 0.582, 0.2651, 0.5811, 0.2666, 0.5806, 0.2681, 0.5786, 0.2681, 0.5835, 0.2637, 0.582, 0.2651, 0.5806, 0.2637, 0.5806, 0.2637, 0.5825, 0.2622, 0.5835, 0.2637, 0.5825, 0.2622, 0.5806, 0.2637, 0.5796, 0.2632, 0.5796, 0.2632, 0.582, 0.2612, 0.5825, 0.2622, 0.5781, 0.27, 0.5786, 0.2681, 0.5806, 0.2681, 0.5786, 0.2681, 0.5781, 0.27, 0.5771, 0.27, 0.5806, 0.2681, 0.5801, 0.27, 0.5781, 0.27, 0.5776, 0.2729, 0.5771, 0.27, 0.5781, 0.27, 0.5786, 0.2725, 0.5781, 0.27, 0.5801, 0.27, 0.5781, 0.27, 0.5786, 0.2725, 0.5776, 0.2729, 0.5801, 0.27, 0.5806, 0.272, 0.5786, 0.2725, 0.5781, 0.2754, 0.5776, 0.2729, 0.5786, 0.2725, 0.5791, 0.2749, 0.5786, 0.2725, 0.5806, 0.272, 0.5786, 0.2725, 0.5791, 0.2749, 0.5781, 0.2754, 0.5806, 0.272, 0.5811, 0.2739, 0.5791, 0.2749, 0.5801, 0.2773, 0.5781, 0.2754, 0.5791, 0.2749, 0.5806, 0.2769, 0.5791, 0.2749, 0.5811, 0.2739, 0.5791, 0.2749, 0.5806, 0.2769, 0.5801, 0.2773, 0.582, 0.2793, 0.5801, 0.2773, 0.5806, 0.2769, 0.5811, 0.2739, 0.582, 0.2754, 0.5806, 0.2769, 0.5806, 0.2769, 0.5825, 0.2783, 0.582, 0.2793, 0.5825, 0.2783, 0.5806, 0.2769, 0.582, 0.2754, 0.582, 0.2754, 0.5835, 0.2769, 0.5825, 0.2783, 0.5762, 0.2261, 0.5752, 0.2261, 0.5752, 0.228, 0.5752, 0.228, 0.5762, 0.228, 0.5762, 0.2261, 0.5762, 0.228, 0.5752, 0.228, 0.5752, 0.23, 0.5752, 0.23, 0.5762, 0.23, 0.5762, 0.228, 0.5762, 0.23, 0.5752, 0.23, 0.5752, 0.2319, 0.5752, 0.2319, 0.5762, 0.2319, 0.5762, 0.23, 0.5762, 0.2319, 0.5752, 0.2319, 0.5752, 0.2378, 0.5752, 0.2378, 0.5762, 0.2378, 0.5762, 0.2319, 0.5713, 0.2793, 0.5737, 0.2793, 0.5737, 0.2803, 0.5737, 0.2803, 0.5713, 0.2803, 0.5713, 0.2793, 0.5952, 0.2827, 0.5957, 0.2793, 0.5967, 0.2812, 0.5967, 0.2812, 0.5957, 0.2842, 0.5952, 0.2827, 0.5957, 0.2842, 0.5967, 0.2812, 0.5977, 0.2842, 0.5977, 0.2842, 0.5967, 0.2812, 0.5986, 0.2822, 0.5986, 0.2822, 0.5986, 0.2832, 0.5977, 0.2842, 0.5869, 0.2603, 0.5894, 0.2603, 0.5894, 0.2437, 0.5894, 0.2603, 0.5898, 0.2603, 0.5898, 0.2544, 0.5898, 0.2544, 0.5894, 0.2437, 0.5894, 0.2603, 0.5894, 0.2437, 0.5898, 0.2544, 0.5903, 0.2524, 0.5903, 0.2524, 0.5923, 0.251, 0.5894, 0.2437, 0.5894, 0.2437, 0.5923, 0.251, 0.5938, 0.2505, 0.5894, 0.2437, 0.5869, 0.2437, 0.5869, 0.2603, 0.5938, 0.2505, 0.5938, 0.2437, 0.5894, 0.2437, 0.5869, 0.2603, 0.5869, 0.2437, 0.5845, 0.2437, 0.5845, 0.2437, 0.5845, 0.2603, 0.5869, 0.2603, 0.5815, 0.2603, 0.5845, 0.2603, 0.5845, 0.2437, 0.5845, 0.2437, 0.5815, 0.2437, 0.5815, 0.2603, 0.5791, 0.2603, 0.5815, 0.2603, 0.5815, 0.2437, 0.5815, 0.2437, 0.5791, 0.2437, 0.5791, 0.2603, 0.5977, 0.2437, 0.5938, 0.2437, 0.5938, 0.2505, 0.5938, 0.2505, 0.5952, 0.251, 0.5977, 0.2437, 0.5967, 0.2524, 0.5977, 0.2437, 0.5952, 0.251, 0.5977, 0.2437, 0.5967, 0.2524, 0.5972, 0.2544, 0.5977, 0.2603, 0.5977, 0.2437, 0.5972, 0.2544, 0.5972, 0.2544, 0.5972, 0.2603, 0.5977, 0.2603, 0.5977, 0.2437, 0.5977, 0.2603, 0.6006, 0.2603, 0.6006, 0.2603, 0.6006, 0.2437, 0.5977, 0.2437, 0.603, 0.2437, 0.6006, 0.2437, 0.6006, 0.2603, 0.6006, 0.2603, 0.603, 0.2603, 0.603, 0.2437, 0.603, 0.2437, 0.603, 0.2603, 0.6055, 0.2603, 0.6055, 0.2603, 0.6055, 0.2437, 0.603, 0.2437, 0.6055, 0.2437, 0.6055, 0.2603, 0.6079, 0.2603, 0.6079, 0.2603, 0.6079, 0.2437, 0.6055, 0.2437, 0.5703, 0.2842, 0.5703, 0.2827, 0.5796, 0.2827, 0.5796, 0.2827, 0.5801, 0.2842, 0.5703, 0.2842, 0.5796, 0.2827, 0.5703, 0.2827, 0.5708, 0.2822, 0.5708, 0.2822, 0.5801, 0.2822, 0.5796, 0.2827, 0.5801, 0.2822, 0.5708, 0.2822, 0.5713, 0.2808, 0.5713, 0.2808, 0.5801, 0.2808, 0.5801, 0.2822, 0.562, 0.2822, 0.562, 0.2671, 0.563, 0.2671, 0.563, 0.2671, 0.563, 0.2808, 0.562, 0.2822, 0.562, 0.2671, 0.562, 0.2822, 0.561, 0.2822, 0.561, 0.2822, 0.561, 0.2671, 0.562, 0.2671, 0.561, 0.2671, 0.561, 0.2822, 0.5605, 0.2808, 0.5605, 0.2808, 0.5605, 0.2671, 0.561, 0.2671, 0.603, 0.2642, 0.6006, 0.2632, 0.6006, 0.2627, 0.6006, 0.2627, 0.603, 0.2632, 0.603, 0.2642, 0.5962, 0.2627, 0.6006, 0.2627, 0.6006, 0.2632, 0.605, 0.2651, 0.603, 0.2642, 0.603, 0.2632, 0.6006, 0.2632, 0.5962, 0.2632, 0.5962, 0.2627, 0.603, 0.2632, 0.6055, 0.2646, 0.605, 0.2651, 0.5962, 0.2627, 0.5962, 0.2632, 0.5923, 0.2632, 0.6069, 0.2671, 0.605, 0.2651, 0.6055, 0.2646, 0.5923, 0.2632, 0.5918, 0.2627, 0.5962, 0.2627, 0.6055, 0.2646, 0.6074, 0.2666, 0.6069, 0.2671, 0.6084, 0.2695, 0.6069, 0.2671, 0.6074, 0.2666, 0.6074, 0.2666, 0.6089, 0.269, 0.6084, 0.2695, 0.5918, 0.2627, 0.5923, 0.2632, 0.5894, 0.2642, 0.5894, 0.2642, 0.5894, 0.2632, 0.5918, 0.2627, 0.5894, 0.2632, 0.5894, 0.2642, 0.5874, 0.2651, 0.5874, 0.2651, 0.5869, 0.2646, 0.5894, 0.2632, 0.5869, 0.2646, 0.5874, 0.2651, 0.5854, 0.2671, 0.5854, 0.2671, 0.585, 0.2666, 0.5869, 0.2646, 0.585, 0.2666, 0.5854, 0.2671, 0.584, 0.2695, 0.584, 0.2695, 0.5835, 0.269, 0.585, 0.2666, 0.5698, 0.272, 0.5693, 0.2266, 0.5703, 0.2266, 0.5703, 0.2266, 0.5718, 0.272, 0.5698, 0.272, 0.5693, 0.2266, 0.5698, 0.272, 0.5679, 0.272, 0.5742, 0.272, 0.5718, 0.272, 0.5703, 0.2266, 0.5679, 0.272, 0.5679, 0.2266, 0.5693, 0.2266, 0.5703, 0.2266, 0.5718, 0.2266, 0.5742, 0.272, 0.5679, 0.2266, 0.5679, 0.272, 0.5659, 0.272, 0.5659, 0.272, 0.5669, 0.2266, 0.5679, 0.2266, 0.5654, 0.2266, 0.5669, 0.2266, 0.5659, 0.272, 0.5757, 0.2661, 0.5742, 0.272, 0.5718, 0.2266, 0.5718, 0.2266, 0.5728, 0.2266, 0.5757, 0.2661, 0.5762, 0.2715, 0.5742, 0.272, 0.5757, 0.2661, 0.5659, 0.272, 0.564, 0.2666, 0.5654, 0.2266, 0.5659, 0.272, 0.564, 0.272, 0.564, 0.2666, 0.5645, 0.2266, 0.5654, 0.2266, 0.564, 0.2666, 0.564, 0.2666, 0.562, 0.2661, 0.5645, 0.2266, 0.563, 0.2266, 0.5645, 0.2266, 0.562, 0.2661, 0.562, 0.2661, 0.5601, 0.2661, 0.563, 0.2266, 0.562, 0.2822, 0.563, 0.2808, 0.563, 0.2671, 0.563, 0.2671, 0.562, 0.2671, 0.562, 0.2822, 0.561, 0.2822, 0.562, 0.2822, 0.562, 0.2671, 0.562, 0.2671, 0.561, 0.2671, 0.561, 0.2822, 0.5605, 0.2808, 0.561, 0.2822, 0.561, 0.2671, 0.561, 0.2671, 0.5605, 0.2671, 0.5605, 0.2808, 0.5781, 0.2437, 0.5776, 0.2437, 0.5776, 0.2603, 0.5776, 0.2603, 0.5781, 0.2603, 0.5781, 0.2437, 0.5703, 0.2842, 0.5801, 0.2842, 0.5796, 0.2827, 0.5796, 0.2827, 0.5703, 0.2827, 0.5703, 0.2842, 0.5708, 0.2822, 0.5703, 0.2827, 0.5796, 0.2827, 0.5796, 0.2827, 0.5801, 0.2822, 0.5708, 0.2822, 0.5713, 0.2808, 0.5708, 0.2822, 0.5801, 0.2822, 0.5801, 0.2822, 0.5801, 0.2808, 0.5713, 0.2808, 0.5708, 0.2773, 0.5688, 0.2773, 0.5688, 0.2734, 0.5688, 0.2734, 0.5708, 0.2734, 0.5708, 0.2773, 0.5669, 0.2734, 0.5688, 0.2734, 0.5688, 0.2773, 0.5723, 0.2773, 0.5708, 0.2773, 0.5708, 0.2734, 0.5688, 0.2773, 0.5669, 0.2773, 0.5669, 0.2734, 0.5708, 0.2734, 0.5723, 0.2734, 0.5723, 0.2773, 0.5649, 0.2734, 0.5669, 0.2734, 0.5669, 0.2773, 0.5669, 0.2773, 0.5649, 0.2773, 0.5649, 0.2734, 0.5742, 0.2773, 0.5723, 0.2773, 0.5723, 0.2734, 0.5723, 0.2734, 0.5742, 0.2734, 0.5742, 0.2773, 0.5762, 0.2773, 0.5742, 0.2773, 0.5742, 0.2734, 0.5742, 0.2734, 0.5762, 0.2734, 0.5762, 0.2773, 0.5684, 0.2202, 0.5698, 0.2202, 0.5698, 0.2251, 0.5698, 0.2251, 0.5684, 0.2251, 0.5684, 0.2202, 0.5669, 0.2202, 0.5684, 0.2202, 0.5684, 0.2251, 0.5684, 0.2251, 0.5669, 0.2251, 0.5669, 0.2202, 0.5742, 0.2251, 0.5698, 0.2251, 0.5698, 0.2202, 0.5698, 0.2202, 0.5742, 0.2202, 0.5742, 0.2251, 0.5752, 0.2251, 0.5742, 0.2251, 0.5742, 0.2202, 0.5742, 0.2202, 0.5752, 0.2202, 0.5752, 0.2251, 0.5767, 0.2251, 0.5752, 0.2251, 0.5752, 0.2202, 0.5752, 0.2202, 0.5767, 0.2202, 0.5767, 0.2251, 0.5781, 0.2251, 0.5767, 0.2251, 0.5767, 0.2202, 0.5767, 0.2202, 0.5781, 0.2202, 0.5781, 0.2251, 0.582, 0.2251, 0.5781, 0.2251, 0.5781, 0.2202, 0.5781, 0.2202, 0.582, 0.2202, 0.582, 0.2251, 0.5835, 0.2251, 0.582, 0.2251, 0.582, 0.2202, 0.582, 0.2202, 0.5835, 0.2202, 0.5835, 0.2251, 0.5908, 0.2544, 0.5913, 0.2529, 0.5938, 0.2544, 0.5913, 0.2563, 0.5908, 0.2544, 0.5938, 0.2544, 0.5913, 0.2529, 0.5928, 0.2515, 0.5938, 0.2544, 0.5928, 0.2573, 0.5913, 0.2563, 0.5938, 0.2544, 0.5947, 0.2573, 0.5928, 0.2573, 0.5938, 0.2544, 0.5928, 0.2515, 0.5947, 0.2515, 0.5938, 0.2544, 0.5962, 0.2563, 0.5947, 0.2573, 0.5938, 0.2544, 0.5947, 0.2515, 0.5962, 0.2529, 0.5938, 0.2544, 0.5967, 0.2544, 0.5962, 0.2563, 0.5938, 0.2544, 0.5962, 0.2529, 0.5967, 0.2544, 0.5938, 0.2544, 0.5869, 0.2773, 0.5869, 0.2734, 0.5928, 0.2744, 0.5928, 0.2744, 0.5928, 0.2764, 0.5869, 0.2773, 0.5933, 0.2729, 0.5928, 0.2744, 0.5869, 0.2734, 0.5869, 0.2734, 0.5884, 0.269, 0.5933, 0.2729, 0.5947, 0.2715, 0.5933, 0.2729, 0.5884, 0.269, 0.5884, 0.269, 0.5918, 0.2661, 0.5947, 0.2715, 0.5967, 0.271, 0.5947, 0.2715, 0.5918, 0.2661, 0.5918, 0.2661, 0.5957, 0.2646, 0.5967, 0.271, 0.5981, 0.271, 0.5967, 0.271, 0.5957, 0.2646, 0.5957, 0.2646, 0.6001, 0.2651, 0.5981, 0.271, 0.6001, 0.272, 0.5981, 0.271, 0.6001, 0.2651, 0.6001, 0.2651, 0.604, 0.2671, 0.6001, 0.272, 0.6011, 0.2734, 0.6001, 0.272, 0.604, 0.2671, 0.604, 0.2671, 0.6064, 0.2705, 0.6011, 0.2734, 0.6016, 0.2749, 0.6011, 0.2734, 0.6064, 0.2705, 0.6064, 0.2705, 0.6074, 0.2749, 0.6016, 0.2749, 0.6011, 0.2769, 0.6016, 0.2749, 0.6074, 0.2749, 0.6074, 0.2749, 0.6069, 0.2793, 0.6011, 0.2769, 0.6001, 0.2783, 0.6011, 0.2769, 0.6069, 0.2793, 0.6069, 0.2793, 0.6045, 0.2827, 0.6001, 0.2783, 0.5654, 0.2817, 0.5688, 0.2817, 0.5688, 0.2842, 0.5688, 0.2842, 0.5654, 0.2842, 0.5654, 0.2817, 0.5654, 0.2817, 0.5654, 0.2842, 0.5688, 0.2842, 0.5688, 0.2842, 0.5688, 0.2817, 0.5654, 0.2817, 0.5947, 0.2583, 0.5957, 0.2588, 0.5962, 0.2598, 0.5962, 0.2598, 0.5938, 0.2588, 0.5947, 0.2583, 0.5938, 0.2588, 0.5962, 0.2598, 0.5957, 0.2607, 0.5957, 0.2607, 0.5933, 0.2598, 0.5938, 0.2588, 0.5933, 0.2598, 0.5957, 0.2607, 0.5947, 0.2612, 0.5947, 0.2612, 0.5938, 0.2607, 0.5933, 0.2598, 0.5972, 0.2266, 0.5972, 0.2427, 0.6001, 0.2427, 0.5967, 0.2368, 0.5967, 0.2427, 0.5972, 0.2427, 0.5972, 0.2427, 0.5972, 0.2266, 0.5967, 0.2368, 0.5972, 0.2266, 0.5962, 0.2354, 0.5967, 0.2368, 0.5942, 0.2339, 0.5962, 0.2354, 0.5972, 0.2266, 0.5928, 0.2334, 0.5942, 0.2339, 0.5972, 0.2266, 0.6001, 0.2427, 0.6001, 0.2266, 0.5972, 0.2266, 0.5972, 0.2266, 0.5928, 0.2266, 0.5928, 0.2334, 0.6025, 0.2266, 0.6001, 0.2266, 0.6001, 0.2427, 0.6001, 0.2427, 0.6025, 0.2427, 0.6025, 0.2266, 0.6025, 0.2266, 0.6025, 0.2427, 0.6055, 0.2427, 0.6055, 0.2427, 0.6055, 0.2266, 0.6025, 0.2266, 0.6055, 0.2266, 0.6055, 0.2427, 0.6079, 0.2427, 0.6079, 0.2427, 0.6079, 0.2266, 0.6055, 0.2266, 0.5928, 0.2334, 0.5928, 0.2266, 0.5884, 0.2266, 0.5884, 0.2266, 0.5913, 0.2339, 0.5928, 0.2334, 0.5913, 0.2339, 0.5884, 0.2266, 0.5898, 0.2354, 0.5884, 0.2266, 0.5889, 0.2368, 0.5898, 0.2354, 0.5889, 0.2368, 0.5884, 0.2266, 0.5884, 0.2427, 0.5884, 0.2427, 0.5889, 0.2427, 0.5889, 0.2368, 0.5854, 0.2427, 0.5884, 0.2427, 0.5884, 0.2266, 0.5884, 0.2266, 0.5854, 0.2266, 0.5854, 0.2427, 0.5854, 0.2427, 0.5854, 0.2266, 0.583, 0.2266, 0.583, 0.2266, 0.583, 0.2427, 0.5854, 0.2427, 0.5801, 0.2427, 0.583, 0.2427, 0.583, 0.2266, 0.583, 0.2266, 0.5801, 0.2266, 0.5801, 0.2427, 0.5776, 0.2427, 0.5801, 0.2427, 0.5801, 0.2266, 0.5801, 0.2266, 0.5776, 0.2266, 0.5776, 0.2427, 0.5825, 0.2725, 0.5845, 0.2715, 0.5835, 0.2744, 0.5835, 0.2744, 0.5825, 0.2734, 0.5825, 0.2725, 0.5835, 0.2744, 0.5845, 0.2715, 0.5859, 0.2729, 0.5859, 0.2729, 0.585, 0.2744, 0.5835, 0.2744, 0.585, 0.27, 0.5859, 0.2729, 0.5845, 0.2715, 0.5933, 0.2754, 0.5942, 0.2729, 0.5952, 0.2739, 0.5952, 0.2739, 0.5942, 0.2754, 0.5933, 0.2754, 0.5967, 0.2729, 0.5952, 0.2739, 0.5942, 0.2729, 0.5942, 0.2783, 0.5933, 0.2754, 0.5942, 0.2754, 0.5942, 0.2729, 0.5967, 0.2715, 0.5967, 0.2729, 0.5942, 0.2754, 0.5952, 0.2773, 0.5942, 0.2783, 0.5986, 0.2739, 0.5967, 0.2729, 0.5967, 0.2715, 0.5967, 0.2793, 0.5942, 0.2783, 0.5952, 0.2773, 0.5967, 0.2715, 0.5996, 0.2729, 0.5986, 0.2739, 0.5952, 0.2773, 0.5967, 0.2783, 0.5967, 0.2793, 0.5996, 0.2754, 0.5986, 0.2739, 0.5996, 0.2729, 0.5996, 0.2783, 0.5967, 0.2793, 0.5967, 0.2783, 0.5996, 0.2729, 0.6006, 0.2754, 0.5996, 0.2754, 0.5967, 0.2783, 0.5986, 0.2773, 0.5996, 0.2783, 0.5986, 0.2773, 0.5996, 0.2754, 0.6006, 0.2754, 0.6006, 0.2754, 0.5996, 0.2783, 0.5986, 0.2773, 0.5713, 0.2783, 0.5713, 0.2788, 0.5737, 0.2788, 0.5737, 0.2788, 0.5742, 0.2783, 0.5713, 0.2783, 0.5713, 0.2783, 0.5742, 0.2783, 0.5737, 0.2788, 0.5737, 0.2788, 0.5713, 0.2788, 0.5713, 0.2783, 0.5752, 0.2783, 0.5752, 0.2788, 0.5791, 0.2788, 0.5791, 0.2788, 0.5791, 0.2783, 0.5752, 0.2783, 0.5869, 0.2832, 0.5811, 0.2832, 0.582, 0.2842, 0.582, 0.2842, 0.5859, 0.2842, 0.5869, 0.2832, 0.5811, 0.2832, 0.5869, 0.2832, 0.5874, 0.2793, 0.5874, 0.2793, 0.5815, 0.2817, 0.5811, 0.2832, 0.584, 0.2783, 0.5815, 0.2817, 0.5874, 0.2793, 0.584, 0.2783, 0.5874, 0.2793, 0.5864, 0.2778, 0.5864, 0.2778, 0.585, 0.2778, 0.584, 0.2783, 0.5654, 0.2197, 0.5654, 0.2251, 0.562, 0.2251, 0.562, 0.2251, 0.562, 0.2197, 0.5654, 0.2197, 0.562, 0.2197, 0.562, 0.2251, 0.5605, 0.2251, 0.5605, 0.2251, 0.5605, 0.2197, 0.562, 0.2197, 0.5752, 0.2793, 0.5791, 0.2793, 0.5791, 0.2803, 0.5791, 0.2803, 0.5752, 0.2803, 0.5752, 0.2793, 0.5762, 0.2261, 0.5762, 0.228, 0.5752, 0.228, 0.5752, 0.228, 0.5752, 0.2261, 0.5762, 0.2261, 0.5752, 0.23, 0.5752, 0.228, 0.5762, 0.228, 0.5762, 0.228, 0.5762, 0.23, 0.5752, 0.23, 0.5752, 0.2319, 0.5752, 0.23, 0.5762, 0.23, 0.5762, 0.23, 0.5762, 0.2319, 0.5752, 0.2319, 0.5752, 0.2378, 0.5752, 0.2319, 0.5762, 0.2319, 0.5762, 0.2319, 0.5762, 0.2378, 0.5752, 0.2378, 0.6021, 0.2251, 0.5991, 0.2251, 0.5991, 0.2188, 0.5991, 0.2188, 0.6021, 0.2188, 0.6021, 0.2251, 0.5967, 0.2188, 0.5991, 0.2188, 0.5991, 0.2251, 0.605, 0.2251, 0.6021, 0.2251, 0.6021, 0.2188, 0.5991, 0.2251, 0.5967, 0.2251, 0.5967, 0.2188, 0.6021, 0.2188, 0.605, 0.2188, 0.605, 0.2251, 0.6079, 0.2251, 0.605, 0.2251, 0.605, 0.2188, 0.605, 0.2188, 0.6079, 0.2188, 0.6079, 0.2251, 0.5938, 0.2188, 0.5967, 0.2188, 0.5967, 0.2251, 0.5967, 0.2251, 0.5938, 0.2251, 0.5938, 0.2188, 0.5908, 0.2188, 0.5938, 0.2188, 0.5938, 0.2251, 0.5938, 0.2251, 0.5908, 0.2251, 0.5908, 0.2188, 0.5879, 0.2188, 0.5908, 0.2188, 0.5908, 0.2251, 0.5908, 0.2251, 0.5879, 0.2251, 0.5879, 0.2188, 0.5854, 0.2188, 0.5879, 0.2188, 0.5879, 0.2251, 0.5879, 0.2251, 0.5854, 0.2251, 0.5854, 0.2188])
me_mesh_0_013.materials.append(mat_material__35_004)
me_mesh_0_013.update()
me_mesh_0_013.normals_split_custom_set([tuple(v) for v in zip(*[iter([0.5909, 0.7369, -0.3285, 0.5691, 0.7028, -0.4268, 0.5887, 0.7396, -0.3262, 0.5887, 0.7396, -0.3262, 0.5721, 0.7023, -0.4235, 0.5909, 0.7369, -0.3285, 0.9864, -0.1474, -0.07256, 0.9898, -0.1418, 0.01466, 0.9893, -0.1452, 0.01281, 0.9893, -0.1452, 0.01281, 0.9915, -0.1296, 0.01241, 0.9864, -0.1474, -0.07256, 0.9898, -0.1418, 0.01466, 0.9864, -0.1474, -0.07256, 0.986, -0.1582, 0.05264, 0.986, -0.1582, 0.05264, 0.9783, -0.1808, 0.1009, 0.9898, -0.1418, 0.01466, 0.9783, -0.1808, 0.1009, 0.986, -0.1582, 0.05264, 0.9743, -0.2217, 0.04039, 0.9743, -0.2217, 0.04039, 0.9887, -0.1058, 0.1065, 0.9783, -0.1808, 0.1009, 0.9887, -0.1058, 0.1065, 0.9743, -0.2217, 0.04039, 0.9799, -0.1986, -0.0191, 0.8846, -0.3144, 0.3444, 0.9391, 0.05007, 0.34, 0.9237, -0.2809, 0.2605, 0.9237, -0.2809, 0.2605, 0.9465, 0.08366, 0.3116, 0.8846, -0.3144, 0.3444, 0.9599, -0.2777, -0.03845, 0.9996, 0.02597, 0.0052, 0.9736, -0.2148, 0.07702, 0.9736, -0.2148, 0.07702, 0.9995, -0.03179, -0.0008263, 0.9599, -0.2777, -0.03845, 0.7035, -0.08078, -0.7061, 0.6758, -0.1031, -0.7299, 0.9175, -0.1241, -0.3779, 0.9175, -0.1241, -0.3779, 0.8977, -0.1028, -0.4285, 0.7035, -0.08078, -0.7061, 0.9843, -0.1755, -0.0164, 0.8977, -0.1028, -0.4285, 0.9175, -0.1241, -0.3779, 0.9175, -0.1241, -0.3779, 0.9831, -0.1829, -0.004716, 0.9843, -0.1755, -0.0164, 0.1999, 0.9798, 0.006199, 0.1702, 0.9853, -0.01186, 0.1417, 0.9898, -0.01478, 0.1267, 0.991, 0.04332, 0.1999, 0.9798, 0.006199, 0.1417, 0.9898, -0.01478, 0.07929, 0.9966, 0.02301, 0.1267, 0.991, 0.04332, 0.1417, 0.9898, -0.01478, 0.1702, 0.9853, -0.01186, 0.1765, 0.9843, -0.005793, 0.1417, 0.9898, -0.01478, 0.08334, 0.9965, -0.0117, 0.07929, 0.9966, 0.02301, 0.1417, 0.9898, -0.01478, 0.1765, 0.9843, -0.005793, 0.1261, 0.9914, -0.03566, 0.1417, 0.9898, -0.01478, 0.1026, 0.9945, -0.02286, 0.08334, 0.9965, -0.0117, 0.1417, 0.9898, -0.01478, 0.1261, 0.9914, -0.03566, 0.1026, 0.9945, -0.02286, 0.1417, 0.9898, -0.01478, 0.6093, 0.6343, 0.4758, 0.7889, 0.6145, -0.0004019, 0.9272, 0.374, 0.02007, 0.9272, 0.374, 0.02007, 0.6876, 0.4387, 0.5786, 0.6093, 0.6343, 0.4758, 0.1359, 0.6981, 0.703, 0.6093, 0.6343, 0.4758, 0.6876, 0.4387, 0.5786, 0.6673, 0.454, -0.5904, 0.9272, 0.374, 0.02007, 0.7889, 0.6145, -0.0004019, 0.7889, 0.6145, -0.0004019, 0.6028, 0.6382, -0.4789, 0.6673, 0.454, -0.5904, 0.6876, 0.4387, 0.5786, 0.9272, 0.374, 0.02007, 0.9995, 0.01184, -0.02955, 0.7104, 0.05157, -0.7019, 0.9995, 0.01184, -0.02955, 0.9272, 0.374, 0.02007, 0.9272, 0.374, 0.02007, 0.6673, 0.454, -0.5904, 0.7104, 0.05157, -0.7019, 0.9995, 0.01184, -0.02955, 0.6977, 0.05259, 0.7145, 0.6876, 0.4387, 0.5786, 0.3948, 0.4521, -0.7999, 0.7104, 0.05157, -0.7019, 0.6673, 0.454, -0.5904, 0.6673, 0.454, -0.5904, 0.05533, 0.4116, -0.9097, 0.3948, 0.4521, -0.7999, 0.05533, 0.4116, -0.9097, 0.6673, 0.454, -0.5904, 0.6028, 0.6382, -0.4789, 0.6028, 0.6382, -0.4789, 0.4254, 0.3917, -0.8158, 0.05533, 0.4116, -0.9097, 0.06802, 0.4611, 0.8848, 0.6876, 0.4387, 0.5786, 0.6977, 0.05259, 0.7145, 0.6876, 0.4387, 0.5786, 0.06802, 0.4611, 0.8848, 0.1359, 0.6981, 0.703, 0.6977, 0.05259, 0.7145, -0.01959, 0.15, 0.9885, 0.06802, 0.4611, 0.8848, -0.4276, 0.7722, 0.47, 0.1359, 0.6981, 0.703, 0.06802, 0.4611, 0.8848, -0.5452, 0.6055, 0.5798, 0.06802, 0.4611, 0.8848, -0.01959, 0.15, 0.9885, 0.06802, 0.4611, 0.8848, -0.5452, 0.6055, 0.5798, -0.4276, 0.7722, 0.47, -0.01959, 0.15, 0.9885, -0.7096, 0.244, 0.661, -0.5452, 0.6055, 0.5798, -0.6019, 0.7986, -0.002435, -0.4276, 0.7722, 0.47, -0.5452, 0.6055, 0.5798, -0.8121, 0.5832, 0.01675, -0.5452, 0.6055, 0.5798, -0.7096, 0.244, 0.661, -0.5452, 0.6055, 0.5798, -0.8121, 0.5832, 0.01675, -0.6019, 0.7986, -0.002435, -0.7096, 0.244, 0.661, -0.9603, 0.2783, 0.01948, -0.8121, 0.5832, 0.01675, -0.4153, 0.7702, -0.4841, -0.6019, 0.7986, -0.002435, -0.8121, 0.5832, 0.01675, -0.5436, 0.5686, -0.6174, -0.8121, 0.5832, 0.01675, -0.9603, 0.2783, 0.01948, -0.8121, 0.5832, 0.01675, -0.5436, 0.5686, -0.6174, -0.4153, 0.7702, -0.4841, -0.3266, 0.4263, -0.8435, -0.4153, 0.7702, -0.4841, -0.5436, 0.5686, -0.6174, -0.9603, 0.2783, 0.01948, -0.689, 0.2424, -0.6831, -0.5436, 0.5686, -0.6174, -0.5436, 0.5686, -0.6174, 0.05707, 0.4516, -0.8904, -0.3266, 0.4263, -0.8435, 0.05707, 0.4516, -0.8904, -0.5436, 0.5686, -0.6174, -0.689, 0.2424, -0.6831, -0.689, 0.2424, -0.6831, -0.2941, 0.5681, -0.7686, 0.05707, 0.4516, -0.8904, 0.1816, -0.4388, -0.8801, 0.2234, -0.4327, -0.8734, 0.385, -0.4468, -0.8076, 0.385, -0.4468, -0.8076, 0.4486, -0.4415, -0.7771, 0.1816, -0.4388, -0.8801, 0.4486, -0.4415, -0.7771, 0.385, -0.4468, -0.8076, 0.7502, -0.3714, -0.547, 0.7502, -0.3714, -0.547, 0.7901, -0.3535, -0.5008, 0.4486, -0.4415, -0.7771, 0.7901, -0.3535, -0.5008, 0.7502, -0.3714, -0.547, 0.9754, -0.2037, -0.08431, 0.9754, -0.2037, -0.08431, 0.9812, -0.1864, -0.04957, 0.7901, -0.3535, -0.5008, 0.9812, -0.1864, -0.04957, 0.9754, -0.2037, -0.08431, 0.9843, -0.06386, -0.1646, 0.9843, -0.06386, -0.1646, 0.9983, -0.01893, 0.05463, 0.9812, -0.1864, -0.04957, 0.1379, 0.965, 0.223, 0.1694, 0.9731, 0.156, 0.1068, 0.9767, 0.1862, 0.1068, 0.9767, 0.1862, 0.1411, 0.9717, 0.1893, 0.1379, 0.965, 0.223, 0.1364, 0.9903, -0.02592, 0.1401, 0.9901, 0.01316, 0.1522, 0.9883, -0.008933, 0.1522, 0.9883, -0.008933, 0.1676, 0.9858, -0.01144, 0.1364, 0.9903, -0.02592, 0.1676, 0.9858, -0.01144, 0.1522, 0.9883, -0.008933, 0.1321, 0.9912, 0.0125, 0.1321, 0.9912, 0.0125, 0.1522, 0.9883, -0.008933, 0.1487, 0.9887, -0.01683, 0.1487, 0.9887, -0.01683, 0.12, 0.9927, -0.01284, 0.1321, 0.9912, 0.0125, -0.3008, 0.8706, -0.3892, 0.09045, 0.8989, -0.4286, 0.01101, 0.9055, -0.4241, 0.09045, 0.8989, -0.4286, 0.2101, 0.8304, -0.5161, 0.1036, 0.8856, -0.4527, 0.1036, 0.8856, -0.4527, 0.01101, 0.9055, -0.4241, 0.09045, 0.8989, -0.4286, 0.01101, 0.9055, -0.4241, 0.1036, 0.8856, -0.4527, 0.1597, 0.8662, -0.4735, 0.1597, 0.8662, -0.4735, 0.1303, 0.8944, -0.4279, 0.01101, 0.9055, -0.4241, 0.01101, 0.9055, -0.4241, 0.1303, 0.8944, -0.4279, 0.1495, 0.8949, -0.4205, 0.01101, 0.9055, -0.4241, -0.3027, 0.8701, -0.3889, -0.3008, 0.8706, -0.3892, 0.1495, 0.8949, -0.4205, 0.1218, 0.8993, -0.42, 0.01101, 0.9055, -0.4241, -0.3008, 0.8706, -0.3892, -0.3027, 0.8701, -0.3889, -0.5264, 0.7834, -0.3306, -0.5264, 0.7834, -0.3306, -0.5236, 0.7849, -0.3314, -0.3008, 0.8706, -0.3892, -0.6921, 0.6709, -0.2662, -0.5236, 0.7849, -0.3314, -0.5264, 0.7834, -0.3306, -0.5264, 0.7834, -0.3306, -0.6932, 0.6698, -0.2661, -0.6921, 0.6709, -0.2662, -0.7922, 0.5689, -0.2209, -0.6921, 0.6709, -0.2662, -0.6932, 0.6698, -0.2661, -0.6932, 0.6698, -0.2661, -0.7919, 0.5731, -0.2108, -0.7922, 0.5689, -0.2209, 0.247, 0.8751, -0.4162, 0.1218, 0.8993, -0.42, 0.1495, 0.8949, -0.4205, 0.1495, 0.8949, -0.4205, 0.1154, 0.9, -0.4203, 0.247, 0.8751, -0.4162, 0.04527, 0.8617, -0.5053, 0.247, 0.8751, -0.4162, 0.1154, 0.9, -0.4203, 0.247, 0.8751, -0.4162, 0.04527, 0.8617, -0.5053, 0.1182, 0.8865, -0.4474, 0.1585, 0.8929, -0.4214, 0.247, 0.8751, -0.4162, 0.1182, 0.8865, -0.4474, 0.1182, 0.8865, -0.4474, -0.002386, 0.8547, -0.5191, 0.1585, 0.8929, -0.4214, 0.247, 0.8751, -0.4162, 0.1585, 0.8929, -0.4214, 0.5091, 0.769, -0.3866, 0.5091, 0.769, -0.3866, 0.5081, 0.7695, -0.3869, 0.247, 0.8751, -0.4162, 0.7355, 0.5981, -0.3184, 0.5081, 0.7695, -0.3869, 0.5091, 0.769, -0.3866, 0.5091, 0.769, -0.3866, 0.7341, 0.5995, -0.319, 0.7355, 0.5981, -0.3184, 0.7355, 0.5981, -0.3184, 0.7341, 0.5995, -0.319, 0.841, 0.4705, -0.267, 0.841, 0.4705, -0.267, 0.8429, 0.4648, -0.2709, 0.7355, 0.5981, -0.3184, 0.8429, 0.4648, -0.2709, 0.841, 0.4705, -0.267, 0.8826, 0.4397, -0.1666, 0.8826, 0.4397, -0.1666, 0.8723, 0.3736, -0.3154, 0.8429, 0.4648, -0.2709, 0.7994, 0.5772, -0.1666, 0.7833, 0.5914, 0.1915, 0.717, 0.5349, 0.4469, 0.717, 0.5349, 0.4469, 0.7318, 0.5862, -0.3476, 0.7994, 0.5772, -0.1666, 0.717, 0.5349, 0.4469, 0.7833, 0.5914, 0.1915, -0.3046, -0.06968, 0.9499, -0.3046, -0.06968, 0.9499, -0.557, -0.2765, 0.7831, 0.717, 0.5349, 0.4469, -0.557, -0.2765, 0.7831, -0.3046, -0.06968, 0.9499, -0.801, -0.5672, 0.1916, -0.801, -0.5672, 0.1916, -0.8644, -0.4825, 0.1418, -0.557, -0.2765, 0.7831, 0.4173, 0.1734, 0.8921, 0.7473, -0.2408, 0.6193, 0.8298, -0.5486, -0.1028, 0.8298, -0.5486, -0.1028, 0.8094, -0.5858, 0.0411, 0.4173, 0.1734, 0.8921, 0.7473, -0.2408, 0.6193, 0.4173, 0.1734, 0.8921, -0.04946, 0.4884, 0.8712, -0.04946, 0.4884, 0.8712, -0.399, 0.6525, 0.6442, 0.7473, -0.2408, 0.6193, -0.399, 0.6525, 0.6442, -0.04946, 0.4884, 0.8712, -0.828, 0.56, -0.02937, -0.828, 0.56, -0.02937, -0.831, 0.5506, 0.07889, -0.399, 0.6525, 0.6442, 0.05511, 0.4208, 0.9055, 0.05798, 0.4196, 0.9059, 0.05777, 0.4196, 0.9058, 0.05777, 0.4196, 0.9058, 0.05969, 0.4218, 0.9047, 0.05511, 0.4208, 0.9055, 0.06014, 0.4186, 0.9062, 0.05777, 0.4196, 0.9058, 0.05798, 0.4196, 0.9059, 0.06191, 0.4236, 0.9037, 0.05511, 0.4208, 0.9055, 0.05969, 0.4218, 0.9047, 0.05798, 0.4196, 0.9059, 0.05907, 0.4187, 0.9062, 0.06014, 0.4186, 0.9062, 0.05969, 0.4218, 0.9047, 0.06422, 0.4249, 0.903, 0.06191, 0.4236, 0.9037, 0.06014, 0.4186, 0.9062, 0.05907, 0.4187, 0.9062, 0.06616, 0.4159, 0.907, 0.06303, 0.4259, 0.9026, 0.06191, 0.4236, 0.9037, 0.06422, 0.4249, 0.903, 0.06616, 0.4159, 0.907, 0.06396, 0.4165, 0.9069, 0.06014, 0.4186, 0.9062, 0.06422, 0.4249, 0.903, 0.05988, 0.423, 0.9041, 0.06303, 0.4259, 0.9026, 0.04199, 0.3954, 0.9175, 0.06303, 0.4259, 0.9026, 0.05988, 0.423, 0.9041, 0.05988, 0.423, 0.9041, 0.03002, 0.4321, 0.9013, 0.04199, 0.3954, 0.9175, 0.06396, 0.4165, 0.9069, 0.06616, 0.4159, 0.907, 0.05235, 0.419, 0.9065, 0.05235, 0.419, 0.9065, 0.05671, 0.4164, 0.9074, 0.06396, 0.4165, 0.9069, 0.05671, 0.4164, 0.9074, 0.05235, 0.419, 0.9065, 0.06907, 0.403, 0.9126, 0.06907, 0.403, 0.9126, 0.06749, 0.4044, 0.9121, 0.05671, 0.4164, 0.9074, 0.06749, 0.4044, 0.9121, 0.06907, 0.403, 0.9126, 0.05087, 0.406, 0.9124, 0.05087, 0.406, 0.9124, 0.04971, 0.4071, 0.912, 0.06749, 0.4044, 0.9121, 0.04971, 0.4071, 0.912, 0.05087, 0.406, 0.9124, 0.05295, 0.3958, 0.9168, 0.05295, 0.3958, 0.9168, 0.0586, 0.3943, 0.9171, 0.04971, 0.4071, 0.912, 0.7042, -0.124, 0.699, 0.6719, -0.1196, 0.7309, 0.9867, -0.1624, -0.006671, 0.9867, -0.1624, -0.006671, 0.9867, -0.1625, -0.009071, 0.7042, -0.124, 0.699, 0.6719, -0.1196, 0.7309, 0.7042, -0.124, 0.699, -0.04697, -0.01384, 0.9988, 0.6943, -0.1232, -0.7091, 0.9867, -0.1625, -0.009071, 0.9867, -0.1624, -0.006671, -0.04697, -0.01384, 0.9988, -0.07253, -0.008444, 0.9973, 0.6719, -0.1196, 0.7309, 0.9867, -0.1624, -0.006671, 0.6635, -0.1188, -0.7387, 0.6943, -0.1232, -0.7091, -0.07253, -0.008444, 0.9973, -0.04697, -0.01384, 0.9988, -0.6706, 0.06239, 0.7392, -0.6706, 0.06239, 0.7392, -0.7387, 0.06985, 0.6704, -0.07253, -0.008444, 0.9973, -0.9943, 0.1061, 0.001527, -0.7387, 0.06985, 0.6704, -0.6706, 0.06239, 0.7392, 0.1319, -0.03895, -0.9905, 0.6943, -0.1232, -0.7091, 0.6635, -0.1188, -0.7387, 0.6635, -0.1188, -0.7387, 0.252, -0.412, -0.8757, 0.1319, -0.03895, -0.9905, 0.363, -0.08099, -0.9283, 0.6943, -0.1232, -0.7091, 0.1319, -0.03895, -0.9905, -0.6706, 0.06239, 0.7392, -0.9733, 0.1419, 0.1803, -0.9943, 0.1061, 0.001527, -0.6706, 0.06239, 0.7392, -0.8747, 0.1748, 0.4522, -0.9733, 0.1419, 0.1803, -0.7384, 0.06984, -0.6708, -0.9943, 0.1061, 0.001527, -0.9733, 0.1419, 0.1803, -0.9733, 0.1419, 0.1803, -0.7125, 0.06803, -0.6984, -0.7384, 0.06984, -0.6708, -0.4364, -0.397, -0.8074, -0.7384, 0.06984, -0.6708, -0.7125, 0.06803, -0.6984, -0.7125, 0.06803, -0.6984, -0.2695, 0.5348, -0.8009, -0.4364, -0.397, -0.8074, -0.38, 0.2262, 0.8969, -0.9058, -0.42, 0.05551, -0.8868, -0.41, 0.2132, -0.8868, -0.41, 0.2132, -0.6309, 0.09494, 0.77, -0.38, 0.2262, 0.8969, 0.1088, 0.4801, 0.8705, -0.38, 0.2262, 0.8969, -0.6309, 0.09494, 0.77, -0.6309, 0.09494, 0.77, 0.722, 0.4998, 0.4786, 0.1088, 0.4801, 0.8705, 0.9111, 0.4095, -0.04679, 0.1088, 0.4801, 0.8705, 0.722, 0.4998, 0.4786, 0.722, 0.4998, 0.4786, 0.8873, 0.4088, -0.2133, 0.9111, 0.4095, -0.04679, -0.4965, 0.7603, -0.4188, -0.4823, 0.8324, -0.273, -0.38, 0.8615, -0.3367, -0.38, 0.8615, -0.3367, -0.3823, 0.8279, -0.4105, -0.4965, 0.7603, -0.4188, -0.6602, 0.7194, -0.2161, -0.5859, 0.7439, -0.3215, -0.5655, 0.7092, 0.4211, -0.5655, 0.7092, 0.4211, -0.5765, 0.8093, 0.1124, -0.6602, 0.7194, -0.2161, 0.2659, -0.1238, 0.956, -0.5765, 0.8093, 0.1124, -0.5655, 0.7092, 0.4211, -0.5655, 0.7092, 0.4211, 0.4879, -0.5268, 0.696, 0.2659, -0.1238, 0.956, 0.6545, -0.7172, 0.2394, 0.2659, -0.1238, 0.956, 0.4879, -0.5268, 0.696, 0.4879, -0.5268, 0.696, 0.7461, -0.6643, 0.0462, 0.6545, -0.7172, 0.2394, 0.1077, 0.9941, 0.01185, -0.7974, 0.6034, 0.004006, -0.7974, 0.6034, 0.00396, -0.7974, 0.6034, 0.00396, 0.1077, 0.9941, 0.01186, 0.1077, 0.9941, 0.01185, -0.9198, -0.3925, 0.00393, -0.7974, 0.6034, 0.00396, -0.7974, 0.6034, 0.004006, 0.918, 0.3963, 0.01191, 0.1077, 0.9941, 0.01185, 0.1077, 0.9941, 0.01186, -0.7974, 0.6034, 0.004006, -0.9198, -0.3924, 0.003931, -0.9198, -0.3925, 0.00393, 0.1077, 0.9941, 0.01186, 0.918, 0.3964, 0.0119, 0.918, 0.3963, 0.01191, -0.5217, -0.7021, 0.4847, -0.9198, -0.3925, 0.00393, -0.9198, -0.3924, 0.003931, -0.9198, -0.3924, 0.003931, -0.5279, -0.6974, -0.4847, -0.5217, -0.7021, 0.4847, 0.804, -0.5945, 0.01188, 0.918, 0.3963, 0.01191, 0.918, 0.3964, 0.0119, 0.918, 0.3964, 0.0119, 0.804, -0.5945, 0.01188, 0.804, -0.5945, 0.01188, 0.341, -0.7857, -0.5162, 0.804, -0.5945, 0.01188, 0.804, -0.5945, 0.01188, 0.804, -0.5945, 0.01188, 0.3338, -0.7888, 0.5161, 0.341, -0.7857, -0.5162, 0.1238, 0.9525, -0.2781, 0.1147, 0.902, 0.4163, 0.1168, 0.8982, 0.4237, 0.1168, 0.8982, 0.4237, 0.124, 0.9542, -0.2724, 0.1238, 0.9525, -0.2781, 0.1393, 0.7405, -0.6574, 0.1238, 0.9525, -0.2781, 0.124, 0.9542, -0.2724, 0.124, 0.9542, -0.2724, 0.09489, 0.7697, -0.6313, 0.1393, 0.7405, -0.6574, 0.07607, 0.6024, 0.7945, 0.1168, 0.8982, 0.4237, 0.1147, 0.902, 0.4163, 0.1147, 0.902, 0.4163, 0.07526, 0.5974, 0.7984, 0.07607, 0.6024, 0.7945, 0.01083, 0.1206, 0.9926, 0.07607, 0.6024, 0.7945, 0.07526, 0.5974, 0.7984, 0.07526, 0.5974, 0.7984, 0.01104, 0.1251, 0.9921, 0.01083, 0.1206, 0.9926, -0.08279, -0.5961, 0.7986, 0.01083, 0.1206, 0.9926, 0.01104, 0.1251, 0.9921, 0.01104, 0.1251, 0.9921, -0.08211, -0.5895, 0.8036, -0.08279, -0.5961, 0.7986, -0.1288, -0.9679, 0.2156, -0.08279, -0.5961, 0.7986, -0.08211, -0.5895, 0.8036, -0.08211, -0.5895, 0.8036, -0.1295, -0.97, 0.2057, -0.1288, -0.9679, 0.2156, -0.1188, -0.8774, -0.4649, -0.1288, -0.9679, 0.2156, -0.1295, -0.97, 0.2057, -0.1295, -0.97, 0.2057, -0.1212, -0.8654, -0.4863, -0.1188, -0.8774, -0.4649, -0.09002, -0.6307, -0.7708, -0.1188, -0.8774, -0.4649, -0.1212, -0.8654, -0.4863, -0.1212, -0.8654, -0.4863, -0.04344, -0.6135, -0.7885, -0.09002, -0.6307, -0.7708, 0.00269, -0.004867, 1.0, 0.005479, 0.0009511, 1.0, 0.004961, -0.002404, 1.0, -0.003932, -0.003932, 1.0, 0.00269, -0.004867, 1.0, 0.004961, -0.002404, 1.0, 0.005479, 0.0009511, 1.0, 0.0004724, 0.005541, 1.0, 0.004961, -0.002404, 1.0, -0.004845, 0.002729, 1.0, -0.003932, -0.003932, 1.0, 0.004961, -0.002404, 1.0, 0.0004718, 0.005541, 1.0, -0.004845, 0.002729, 1.0, 0.004961, -0.002404, 1.0, 0.0004724, 0.005541, 1.0, -0.005125, 0.00216, 1.0, 0.004961, -0.002404, 1.0, 0.005479, 0.0009513, 1.0, 0.0004718, 0.005541, 1.0, 0.004961, -0.002404, 1.0, -0.005125, 0.00216, 1.0, -0.003708, -0.004144, 1.0, 0.004961, -0.002404, 1.0, 0.002399, -0.005017, 1.0, 0.005479, 0.0009513, 1.0, 0.004961, -0.002404, 1.0, -0.003708, -0.004144, 1.0, 0.002399, -0.005017, 1.0, 0.004961, -0.002404, 1.0, -0.1807, 0.876, 0.4473, -0.3633, 0.6533, 0.6642, -0.3447, 0.6632, 0.6643, -0.3447, 0.6632, 0.6643, -0.06922, 0.6181, 0.7831, -0.1807, 0.876, 0.4473, -0.676, 0.3225, 0.6626, -0.3447, 0.6632, 0.6643, -0.3633, 0.6533, 0.6642, -0.3633, 0.6533, 0.6642, -0.6766, 0.3212, 0.6626, -0.676, 0.3225, 0.6626, -0.7337, -0.1605, 0.6602, -0.676, 0.3225, 0.6626, -0.6766, 0.3212, 0.6626, -0.6766, 0.3212, 0.6626, -0.739, -0.1332, 0.6604, -0.7337, -0.1605, 0.6602, -0.5233, -0.5391, 0.66, -0.7337, -0.1605, 0.6602, -0.739, -0.1332, 0.6604, -0.739, -0.1332, 0.6604, -0.5329, -0.5296, 0.66, -0.5233, -0.5391, 0.66, -0.156, -0.7319, 0.6633, -0.5233, -0.5391, 0.66, -0.5329, -0.5296, 0.66, -0.5329, -0.5296, 0.66, -0.1083, -0.7405, 0.6633, -0.156, -0.7319, 0.6633, 0.347, -0.6593, 0.667, -0.156, -0.7319, 0.6633, -0.1083, -0.7405, 0.6633, -0.1083, -0.7405, 0.6633, 0.3631, -0.6506, 0.667, 0.347, -0.6593, 0.667, 0.6783, -0.3044, 0.6688, 0.347, -0.6593, 0.667, 0.3631, -0.6506, 0.667, 0.3631, -0.6506, 0.667, 0.6812, -0.2976, 0.6688, 0.6783, -0.3044, 0.6688, 0.7399, 0.06948, 0.6691, 0.6783, -0.3044, 0.6688, 0.6812, -0.2976, 0.6688, 0.6812, -0.2976, 0.6688, 0.7315, 0.1309, 0.6692, 0.7399, 0.06948, 0.6691, 0.5217, 0.5282, 0.6699, 0.7399, 0.06948, 0.6691, 0.7315, 0.1309, 0.6692, 0.7315, 0.1309, 0.6692, 0.5232, 0.5268, 0.6699, 0.5217, 0.5282, 0.6699, 0.2293, 0.5607, 0.7957, 0.5217, 0.5282, 0.6699, 0.5232, 0.5268, 0.6699, 0.5232, 0.5268, 0.6699, 0.4117, 0.8055, 0.4262, 0.2293, 0.5607, 0.7957, 0.004858, 0.002706, 1.0, -0.004858, -0.002706, 1.0, 0.004858, 0.002706, 1.0, 0.004858, 0.002706, 1.0, -0.004858, -0.002706, 1.0, 0.004858, 0.002706, 1.0, -0.004833, -0.00275, 1.0, 0.004833, 0.00275, 1.0, -0.004833, -0.00275, 1.0, -0.004833, -0.00275, 1.0, 0.004833, 0.00275, 1.0, -0.004833, -0.00275, 1.0, -0.186, -0.9826, -0.0004015, -0.09105, -0.9945, 0.05155, -0.1371, -0.9903, -0.0212, -0.1371, -0.9903, -0.0212, -0.1177, -0.9929, -0.01463, -0.186, -0.9826, -0.0004015, -0.1177, -0.9929, -0.01463, -0.1371, -0.9903, -0.0212, -0.07944, -0.9953, -0.05598, -0.07944, -0.9953, -0.05598, -0.1369, -0.9898, -0.03836, -0.1177, -0.9929, -0.01463, -0.1369, -0.9898, -0.03836, -0.07944, -0.9953, -0.05598, -0.1574, -0.9875, 0.004785, -0.1574, -0.9875, 0.004785, -0.1417, -0.9899, -0.0005592, -0.1369, -0.9898, -0.03836, 0.01791, -0.9047, 0.4256, 0.1088, -0.8973, 0.4277, 0.275, -0.8727, 0.4033, -0.09794, -0.9001, 0.4246, -0.00736, -0.9449, 0.3272, 0.1088, -0.8973, 0.4277, 0.1088, -0.8973, 0.4277, 0.01791, -0.9047, 0.4256, -0.09794, -0.9001, 0.4246, 0.01791, -0.9047, 0.4256, -0.1092, -0.9138, 0.3911, -0.09794, -0.9001, 0.4246, -0.1136, -0.8991, 0.4227, -0.1092, -0.9138, 0.3911, 0.01791, -0.9047, 0.4256, -0.1412, -0.8935, 0.4263, -0.1136, -0.8991, 0.4227, 0.01791, -0.9047, 0.4256, 0.275, -0.8727, 0.4033, 0.2736, -0.8731, 0.4035, 0.01791, -0.9047, 0.4256, 0.01791, -0.9047, 0.4256, -0.1086, -0.8981, 0.4261, -0.1412, -0.8935, 0.4263, 0.5429, -0.77, 0.3351, 0.2736, -0.8731, 0.4035, 0.275, -0.8727, 0.4033, 0.275, -0.8727, 0.4033, 0.5404, -0.7715, 0.336, 0.5429, -0.77, 0.3351, 0.5429, -0.77, 0.3351, 0.5404, -0.7715, 0.336, 0.7017, -0.6624, 0.2624, 0.7017, -0.6624, 0.2624, 0.7024, -0.6607, 0.2648, 0.5429, -0.77, 0.3351, 0.7024, -0.6607, 0.2648, 0.7017, -0.6624, 0.2624, 0.7594, -0.6126, 0.2191, 0.7594, -0.6126, 0.2191, 0.7698, -0.5894, 0.2449, 0.7024, -0.6607, 0.2648, -0.1412, -0.8935, 0.4263, -0.1086, -0.8981, 0.4261, -0.2355, -0.8734, 0.4262, -0.2355, -0.8734, 0.4262, -0.1369, -0.8976, 0.419, -0.1412, -0.8935, 0.4263, -0.1369, -0.8976, 0.419, -0.2355, -0.8734, 0.4262, -0.1154, -0.8979, 0.4247, -0.2355, -0.8734, 0.4262, -0.1353, -0.8888, 0.4378, -0.1154, -0.8979, 0.4247, -0.1353, -0.8888, 0.4378, -0.2355, -0.8734, 0.4262, -0.2839, -0.8588, 0.4263, -0.2839, -0.8588, 0.4263, -0.1449, -0.8977, 0.4161, -0.1353, -0.8888, 0.4378, -0.5213, -0.7572, 0.3936, -0.2839, -0.8588, 0.4263, -0.2355, -0.8734, 0.4262, -0.2355, -0.8734, 0.4262, -0.5458, -0.7424, 0.3885, -0.5213, -0.7572, 0.3936, -0.5213, -0.7572, 0.3936, -0.5458, -0.7424, 0.3885, -0.756, -0.573, 0.3166, -0.756, -0.573, 0.3166, -0.7189, -0.611, 0.3313, -0.5213, -0.7572, 0.3936, -0.8319, -0.4818, 0.2753, -0.7189, -0.611, 0.3313, -0.756, -0.573, 0.3166, -0.756, -0.573, 0.3166, -0.8301, -0.4827, 0.2791, -0.8319, -0.4818, 0.2753, -0.8902, -0.4094, 0.2, -0.8319, -0.4818, 0.2753, -0.8301, -0.4827, 0.2791, -0.8301, -0.4827, 0.2791, -0.8805, -0.3776, 0.2866, -0.8902, -0.4094, 0.2, -0.1374, -0.9905, 0.004241, -0.1558, -0.9875, 0.0231, -0.1615, -0.9869, -0.004807, -0.1615, -0.9869, -0.004807, -0.1358, -0.9907, 0.006685, -0.1374, -0.9905, 0.004241, -0.1615, -0.9869, -0.004807, -0.1558, -0.9875, 0.0231, -0.1372, -0.9905, 0.005084, -0.1372, -0.9905, 0.005084, -0.1727, -0.9846, 0.02663, -0.1615, -0.9869, -0.004807, -0.1919, -0.9814, -0.0009957, -0.1372, -0.9905, 0.005084, -0.1558, -0.9875, 0.0231, 0.4706, -0.8817, -0.03411, 0.2735, -0.8526, 0.4453, 0.2853, -0.8543, 0.4345, 0.2853, -0.8543, 0.4345, 0.4701, -0.8805, -0.06041, 0.4706, -0.8817, -0.03411, -0.1578, -0.7904, 0.5919, 0.2853, -0.8543, 0.4345, 0.2735, -0.8526, 0.4453, 0.301, -0.8594, -0.4133, 0.4706, -0.8817, -0.03411, 0.4701, -0.8805, -0.06041, 0.2735, -0.8526, 0.4453, -0.05175, -0.804, 0.5924, -0.1578, -0.7904, 0.5919, 0.4701, -0.8805, -0.06041, 0.3449, -0.8637, -0.3675, 0.301, -0.8594, -0.4133, -0.457, -0.7489, 0.4799, -0.1578, -0.7904, 0.5919, -0.05175, -0.804, 0.5924, -0.0581, -0.8072, -0.5874, 0.301, -0.8594, -0.4133, 0.3449, -0.8637, -0.3675, -0.05175, -0.804, 0.5924, -0.5095, -0.7436, 0.433, -0.457, -0.7489, 0.4799, 0.3449, -0.8637, -0.3675, -0.1548, -0.7947, -0.5869, -0.0581, -0.8072, -0.5874, -0.6928, -0.7158, -0.0878, -0.457, -0.7489, 0.4799, -0.5095, -0.7436, 0.433, -0.5378, -0.7456, -0.3936, -0.0581, -0.8072, -0.5874, -0.1548, -0.7947, -0.5869, -0.5095, -0.7436, 0.433, -0.6945, -0.718, -0.0466, -0.6928, -0.7158, -0.0878, -0.1548, -0.7947, -0.5869, -0.5242, -0.7475, -0.408, -0.5378, -0.7456, -0.3936, -0.5242, -0.7475, -0.408, -0.6928, -0.7158, -0.0878, -0.6945, -0.718, -0.0466, -0.6945, -0.718, -0.0466, -0.5378, -0.7456, -0.3936, -0.5242, -0.7475, -0.408, -0.00491, -0.9475, 0.3197, -0.2492, -0.9159, 0.3146, -0.00491, -0.9475, 0.3198, -0.00491, -0.9475, 0.3198, -0.2492, -0.9159, 0.3146, -0.00491, -0.9475, 0.3197, -0.1326, -0.9699, 0.2044, -0.1966, -0.9745, 0.1078, -0.06467, -0.986, 0.1539, -0.06467, -0.986, 0.1539, -0.1372, -0.9711, 0.1952, -0.1326, -0.9699, 0.2044, -0.9541, 0.2846, -0.09323, -0.999, -0.03719, 0.02279, -0.9741, 0.2154, 0.06939, -0.9741, 0.2154, 0.06939, -0.9996, 0.02635, 0.002907, -0.9541, 0.2846, -0.09323, -0.9931, 0.09889, 0.06362, -0.9921, 0.1117, -0.05788, -0.9974, 0.06755, -0.02569, -0.9974, 0.06755, -0.02569, -0.9958, 0.08958, 0.01645, -0.9931, 0.09889, 0.06362, -0.9921, 0.1117, -0.05788, -0.9931, 0.09889, 0.06362, -0.9921, 0.1234, -0.02391, -0.9921, 0.1234, -0.02391, -0.9929, 0.1131, 0.03788, -0.9921, 0.1117, -0.05788, -0.9885, 0.1508, -0.01246, -0.9929, 0.1131, 0.03788, -0.9921, 0.1234, -0.02391, -0.9885, 0.1508, -0.01246, -0.9921, 0.1234, -0.02391, -0.9943, 0.1057, -0.01405, -0.9943, 0.1057, -0.01405, -0.9687, 0.248, -0.01251, -0.9885, 0.1508, -0.01246, -0.9745, 0.09358, 0.2038, -0.9707, 0.07934, 0.2269, -0.9818, 0.09766, -0.1628, -0.9818, 0.09766, -0.1628, -0.9799, 0.09735, -0.1742, -0.9745, 0.09358, 0.2038, -0.9799, 0.09735, -0.1742, -0.9818, 0.09766, -0.1628, -0.8531, 0.05941, -0.5184, -0.8531, 0.05941, -0.5184, -0.8557, 0.09247, -0.5092, -0.9799, 0.09735, -0.1742, -0.9969, 0.05435, 0.05618, -0.9638, 0.007165, 0.2665, -0.911, 0.3006, 0.2822, -0.911, 0.3006, 0.2822, -0.9699, 0.2409, 0.03555, -0.9969, 0.05435, 0.05618, -0.2595, -0.3446, -0.9021, -0.547, -0.3067, -0.7789, -0.5711, -0.2972, -0.7651, -0.5711, -0.2972, -0.7651, -0.3575, -0.3142, -0.8795, -0.2595, -0.3446, -0.9021, -0.9244, -0.0629, -0.3763, -0.5711, -0.2972, -0.7651, -0.547, -0.3067, -0.7789, -0.547, -0.3067, -0.7789, -0.8823, -0.108, -0.4581, -0.9244, -0.0629, -0.3763, -0.9874, 0.03444, -0.1546, -0.9244, -0.0629, -0.3763, -0.8823, -0.108, -0.4581, -0.8823, -0.108, -0.4581, -0.9854, 0.02687, -0.1682, -0.9874, 0.03444, -0.1546, -0.9856, 0.07348, 0.1522, -0.9874, 0.03444, -0.1546, -0.9854, 0.02687, -0.1682, -0.9854, 0.02687, -0.1682, -0.9991, 0.009187, -0.04221, -0.9856, 0.07348, 0.1522, 0.9903, -0.1381, 0.01321, 0.731, -0.1029, 0.6746, 0.6946, -0.09807, 0.7127, 0.6946, -0.09807, 0.7127, 0.9903, -0.1381, 0.01218, 0.9903, -0.1381, 0.01321, 0.02848, -0.007756, 0.9996, 0.6946, -0.09807, 0.7127, 0.731, -0.1029, 0.6746, 0.6987, -0.1067, -0.7074, 0.9903, -0.1381, 0.01321, 0.9903, -0.1381, 0.01218, 0.731, -0.1029, 0.6746, -0.005788, -0.003684, 1.0, 0.02848, -0.007756, 0.9996, 0.9903, -0.1381, 0.01218, 0.6603, -0.1016, -0.7441, 0.6987, -0.1067, -0.7074, 0.399, 0.3247, -0.8575, 0.6987, -0.1067, -0.7074, 0.6603, -0.1016, -0.7441, 0.6603, -0.1016, -0.7441, 0.3124, -0.4436, -0.84, 0.399, 0.3247, -0.8575, -0.7087, 0.09107, 0.6996, 0.02848, -0.007756, 0.9996, -0.005788, -0.003684, 1.0, -0.005788, -0.003684, 1.0, -0.7164, 0.09214, 0.6916, -0.7087, 0.09107, 0.6996, -0.9916, 0.1293, -0.002004, -0.7087, 0.09107, 0.6996, -0.7164, 0.09214, 0.6916, -0.7164, 0.09214, 0.6916, -0.9916, 0.1293, -0.001991, -0.9916, 0.1293, -0.002004, -0.7094, 0.08329, -0.6999, -0.9916, 0.1293, -0.002004, -0.9916, 0.1293, -0.001991, -0.9916, 0.1293, -0.001991, -0.7171, 0.08433, -0.6919, -0.7094, 0.08329, -0.6999, -0.3782, -0.3247, -0.8669, -0.7094, 0.08329, -0.6999, -0.7171, 0.08433, -0.6919, -0.7171, 0.08433, -0.6919, -0.3036, 0.405, -0.8625, -0.3782, -0.3247, -0.8669])] * 3)])

# ---- objects
ob_main_file_mounted_gun_01_cfg = bpy.data.objects.new('MAIN_FILE_mounted_gun_01.cfg', None)
ob_model_mounted_gun_01 = bpy.data.objects.new('MODEL_mounted_gun_01', me_mesh_0_013)

# ---- transforms, parenting, visibility, modifiers, constraints
ob_main_file_mounted_gun_01_cfg.location = (0.0, 0.0, 0.0)
ob_main_file_mounted_gun_01_cfg.empty_display_type = 'SINGLE_ARROW'
ob_model_mounted_gun_01.parent = ob_main_file_mounted_gun_01_cfg
ob_model_mounted_gun_01.location = (0.0, 0.0, 0.0)
ob_model_mounted_gun_01.rotation_mode = 'QUATERNION'
ob_model_mounted_gun_01.rotation_quaternion = (1.0, 0.0, 0.0, 0.0)

# ---- collection membership
scene.collection.objects.link(ob_main_file_mounted_gun_01_cfg)
scene.collection.objects.link(ob_model_mounted_gun_01)

# ---- scene / render settings (as saved in the file)
scene.frame_start = 1; scene.frame_end = 250; scene.frame_set(1)
scene.render.engine = 'BLENDER_EEVEE_NEXT'
scene.cycles.sampling_pattern = 'TABULATED_SOBOL'
scene.cycles.use_light_tree = False
scene.view_settings.view_transform = 'Filmic'
bpy.context.view_layer.update()

# ---- added for rendering (the .blend has no active camera and no usable light): camera, sun
cam_auto = bpy.data.cameras.new('AutoCamera')
cam_auto.lens = 50.0
cam_auto.sensor_width = 36.0
cam_auto.clip_end = 1000.0
ob_auto_camera = bpy.data.objects.new('AutoCamera', cam_auto)
scene.collection.objects.link(ob_auto_camera)
ob_auto_camera.location = (0.815205, -1.10642, 0.805851)
ob_auto_camera.rotation_euler = (1.09748, -7.21219e-08, 0.694738)
scene.camera = ob_auto_camera
light_auto_sun = bpy.data.lights.new('AutoSun', 'SUN')
light_auto_sun.energy = 3.0
light_auto_sun.angle = 0.0523599
ob_auto_sun = bpy.data.objects.new('AutoSun', light_auto_sun)
scene.collection.objects.link(ob_auto_sun)
ob_auto_sun.rotation_euler = (0.872665, 0.174533, 0.523599)
bpy.context.view_layer.update()
